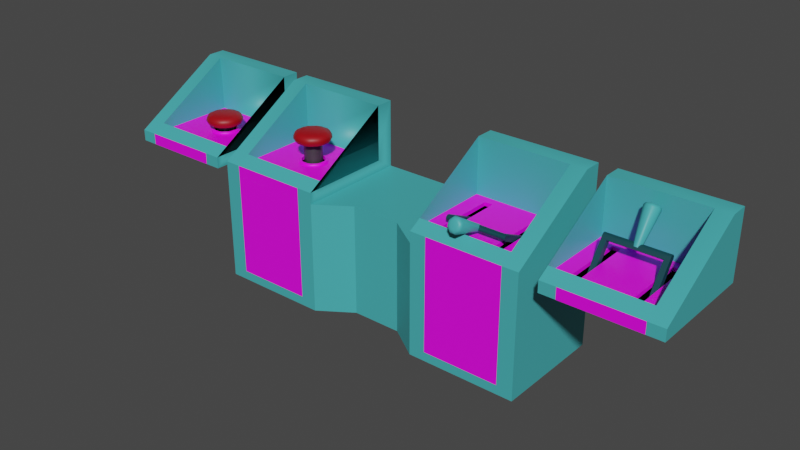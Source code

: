 # Source: 136_surveillance_system.blend  (saved by Blender 2.82.7; exported with 4.5.12 LTS)
import bpy
from mathutils import Matrix  # noqa: F401  (used for matrix-valued properties, if any)

bpy.ops.wm.read_factory_settings(use_empty=True)
scene = bpy.context.scene
scene.name = 'Scene'

# ---- collections
col_136_surveillance_system = bpy.data.collections.new('136_surveillance_system'); scene.collection.children.link(col_136_surveillance_system)

# ---- images (referenced by path relative to the original .blend; pixels are not part of the script)
import os
ASSET_DIR = os.environ.get("B2B_ASSET_DIR", "")  # directory of the original .blend (textures are referenced by path, not embedded)
HERE = os.path.dirname(os.path.abspath(__file__))  # packed textures are extracted next to this script under _unpacked/

def load_image(name, relpath, width, height, colorspace="sRGB"):
    """Load a texture the original file referenced (path relative to the .blend, or extracted next to this script)."""
    p = next((c for c in (os.path.join(HERE, relpath), os.path.join(ASSET_DIR, relpath)) if relpath and os.path.exists(c)), "")
    if p:
        img = bpy.data.images.load(p, check_existing=True)
        img.name = name
    else:  # same state as the original file: an image datablock whose file is absent (Cycles renders it pink)
        img = bpy.data.images.new(name, width, height)
        img.source = "FILE"
        img.filepath = "//" + (relpath or name)
    img.colorspace_settings.name = colorspace
    return img
img_ci_136_texture_air_vents_png_001 = load_image('CI_136_texture_air_vents.png.001', 'Textures/CI_136_texture_air_vents.png', 1024, 1024, 'sRGB')
img_ci_136_texture_air_vents_png_002 = load_image('CI_136_texture_air_vents.png.002', 'Textures/CI_136_texture_air_vents.png', 1024, 1024, 'sRGB')

# ---- materials (node trees are filled in below, after node groups)
mat_12_10 = bpy.data.materials.new('12,10')
mat_12_10.use_transparent_shadow = False
mat_11_14 = bpy.data.materials.new('11,14')
mat_11_14.use_transparent_shadow = False
mat_12_10_001 = bpy.data.materials.new('12,10.001')
mat_12_10_001.use_backface_culling = True
mat_12_10_001.use_transparent_shadow = False
mat_11_14_001 = bpy.data.materials.new('11,14.001')
mat_11_14_001.use_backface_culling = True
mat_11_14_001.use_transparent_shadow = False
mat_black = bpy.data.materials.new('Black')
mat_black.use_transparent_shadow = False
mat_red = bpy.data.materials.new('Red')
mat_red.use_transparent_shadow = False
mat_grey = bpy.data.materials.new('Grey')
mat_grey.use_transparent_shadow = False
mat_darkblue = bpy.data.materials.new('DarkBlue')
mat_darkblue.use_transparent_shadow = False

# ---- node groups
ng_auto_smooth = bpy.data.node_groups.new('Auto Smooth', 'GeometryNodeTree')
_s = ng_auto_smooth.interface.new_socket(name='Geometry', in_out='OUTPUT', socket_type='NodeSocketGeometry')
_s = ng_auto_smooth.interface.new_socket(name='Geometry', in_out='INPUT', socket_type='NodeSocketGeometry')
_s = ng_auto_smooth.interface.new_socket(name='Angle', in_out='INPUT', socket_type='NodeSocketFloat')
_s.subtype = 'ANGLE'
_s.min_value = 0.0
_s.max_value = 3.142
ng_auto_smooth.is_modifier = True
_N = ng_auto_smooth.nodes; _L = ng_auto_smooth.links
n0 = _N.new('NodeGroupOutput'); n0.name = 'Group Output'; n0.location = (480, -100)
n1 = _N.new('NodeGroupInput'); n1.name = 'Group Input'; n1.location = (-420, -300)
n2 = _N.new('NodeGroupInput'); n2.name = 'Group Input.001'; n2.location = (-60, -100)
n3 = _N.new('GeometryNodeSetShadeSmooth'); n3.name = 'Set Shade Smooth'; n3.location = (120, -100)
n3.domain = 'EDGE'
n4 = _N.new('GeometryNodeSetShadeSmooth'); n4.name = 'Set Shade Smooth.001'; n4.location = (300, -100)
n5 = _N.new('GeometryNodeInputMeshEdgeAngle'); n5.name = 'Edge Angle'; n5.location = (-420, -220)
n6 = _N.new('GeometryNodeInputEdgeSmooth'); n6.name = 'Is Edge Smooth'; n6.location = (-60, -160)
n7 = _N.new('GeometryNodeInputShadeSmooth'); n7.name = 'Is Face Smooth'; n7.location = (-240, -340)
n8 = _N.new('FunctionNodeBooleanMath'); n8.name = 'Boolean Math'; n8.location = (-60, -220)
n9 = _N.new('FunctionNodeCompare'); n9.name = 'Compare'; n9.location = (-240, -180)
n9.operation = 'LESS_EQUAL'
_L.new(n5.outputs[0], n9.inputs[0])
_L.new(n4.outputs[0], n0.inputs[0])
_L.new(n1.outputs[1], n9.inputs[1])
_L.new(n9.outputs[0], n8.inputs[0])
_L.new(n7.outputs[0], n8.inputs[1])
_L.new(n2.outputs[0], n3.inputs[0])
_L.new(n6.outputs[0], n3.inputs[1])
_L.new(n3.outputs[0], n4.inputs[0])
_L.new(n8.outputs[0], n3.inputs[2])
n0.is_active_output = True

# ---- material node trees
mat_12_10.use_nodes = True; mat_12_10.node_tree.nodes.clear()
_N = mat_12_10.node_tree.nodes; _L = mat_12_10.node_tree.links
n0 = _N.new('ShaderNodeOutputMaterial'); n0.name = 'Material Output'; n0.location = (300, 300)
n1 = _N.new('ShaderNodeBsdfPrincipled'); n1.name = 'Principled BSDF'; n1.location = (10, 300)
n1.distribution = 'GGX'
n1.subsurface_method = 'BURLEY'
n1.inputs[0].default_value = (0.06301, 0.4287, 0.4508, 1.0)
n1.inputs[3].default_value = 1.45
n1.inputs[27].default_value = (0.0, 0.0, 0.0, 1.0)
n1.inputs[28].default_value = 1.0
_L.new(n1.outputs[0], n0.inputs[0])
n0.is_active_output = True
mat_11_14.use_nodes = True; mat_11_14.node_tree.nodes.clear()
_N = mat_11_14.node_tree.nodes; _L = mat_11_14.node_tree.links
n0 = _N.new('ShaderNodeOutputMaterial'); n0.name = 'Material Output'; n0.location = (300, 300)
n1 = _N.new('ShaderNodeBsdfPrincipled'); n1.name = 'Principled BSDF'; n1.location = (10, 300)
n1.distribution = 'GGX'
n1.subsurface_method = 'BURLEY'
n1.inputs[3].default_value = 1.45
n1.inputs[27].default_value = (0.0, 0.0, 0.0, 1.0)
n1.inputs[28].default_value = 1.0
n2 = _N.new('ShaderNodeTexImage'); n2.name = 'Image Texture'; n2.location = (-280, 280)
n2.image = img_ci_136_texture_air_vents_png_001
_L.new(n1.outputs[0], n0.inputs[0])
_L.new(n2.outputs[0], n1.inputs[0])
n0.is_active_output = True
mat_12_10_001.use_nodes = True; mat_12_10_001.node_tree.nodes.clear()
_N = mat_12_10_001.node_tree.nodes; _L = mat_12_10_001.node_tree.links
n0 = _N.new('ShaderNodeOutputMaterial'); n0.name = 'Material Output'; n0.location = (300, 300)
n1 = _N.new('ShaderNodeBsdfPrincipled'); n1.name = 'Principled BSDF'; n1.location = (10, 300)
n1.distribution = 'GGX'
n1.subsurface_method = 'BURLEY'
n1.inputs[0].default_value = (0.06301, 0.4287, 0.4508, 1.0)
n1.inputs[3].default_value = 1.45
n1.inputs[27].default_value = (0.0, 0.0, 0.0, 1.0)
n1.inputs[28].default_value = 1.0
_L.new(n1.outputs[0], n0.inputs[0])
n0.is_active_output = True
mat_11_14_001.use_nodes = True; mat_11_14_001.node_tree.nodes.clear()
_N = mat_11_14_001.node_tree.nodes; _L = mat_11_14_001.node_tree.links
n0 = _N.new('ShaderNodeOutputMaterial'); n0.name = 'Material Output'; n0.location = (300, 300)
n1 = _N.new('ShaderNodeBsdfPrincipled'); n1.name = 'Principled BSDF'; n1.location = (10, 300)
n1.distribution = 'GGX'
n1.subsurface_method = 'BURLEY'
n1.inputs[3].default_value = 1.45
n1.inputs[27].default_value = (0.0, 0.0, 0.0, 1.0)
n1.inputs[28].default_value = 1.0
n2 = _N.new('ShaderNodeTexImage'); n2.name = 'Image Texture'; n2.location = (-280, 280)
n2.image = img_ci_136_texture_air_vents_png_002
_L.new(n1.outputs[0], n0.inputs[0])
_L.new(n2.outputs[0], n1.inputs[0])
n0.is_active_output = True
mat_black.use_nodes = True; mat_black.node_tree.nodes.clear()
_N = mat_black.node_tree.nodes; _L = mat_black.node_tree.links
n0 = _N.new('ShaderNodeOutputMaterial'); n0.name = 'Material Output'; n0.location = (300, 300)
n1 = _N.new('ShaderNodeBsdfPrincipled'); n1.name = 'Principled BSDF'; n1.location = (10, 300)
n1.distribution = 'GGX'
n1.subsurface_method = 'BURLEY'
n1.inputs[0].default_value = (0.0, 0.0, 0.0, 1.0)
n1.inputs[3].default_value = 1.45
n1.inputs[13].default_value = 0.0
n1.inputs[27].default_value = (0.0, 0.0, 0.0, 1.0)
n1.inputs[28].default_value = 1.0
_L.new(n1.outputs[0], n0.inputs[0])
n0.is_active_output = True
mat_red.use_nodes = True; mat_red.node_tree.nodes.clear()
_N = mat_red.node_tree.nodes; _L = mat_red.node_tree.links
n0 = _N.new('ShaderNodeOutputMaterial'); n0.name = 'Material Output'; n0.location = (300, 300)
n1 = _N.new('ShaderNodeBsdfPrincipled'); n1.name = 'Principled BSDF'; n1.location = (10, 300)
n1.distribution = 'GGX'
n1.subsurface_method = 'BURLEY'
n1.inputs[0].default_value = (0.3626, 0.0, 0.005372, 1.0)
n1.inputs[3].default_value = 1.45
n1.inputs[27].default_value = (0.0, 0.0, 0.0, 1.0)
n1.inputs[28].default_value = 1.0
_L.new(n1.outputs[0], n0.inputs[0])
n0.is_active_output = True
mat_grey.use_nodes = True; mat_grey.node_tree.nodes.clear()
_N = mat_grey.node_tree.nodes; _L = mat_grey.node_tree.links
n0 = _N.new('ShaderNodeOutputMaterial'); n0.name = 'Material Output'; n0.location = (300, 300)
n1 = _N.new('ShaderNodeBsdfPrincipled'); n1.name = 'Principled BSDF'; n1.location = (10, 300)
n1.distribution = 'GGX'
n1.subsurface_method = 'BURLEY'
n1.inputs[0].default_value = (0.04129, 0.04129, 0.04129, 1.0)
n1.inputs[3].default_value = 1.45
n1.inputs[27].default_value = (0.0, 0.0, 0.0, 1.0)
n1.inputs[28].default_value = 1.0
_L.new(n1.outputs[0], n0.inputs[0])
n0.is_active_output = True
mat_darkblue.use_nodes = True; mat_darkblue.node_tree.nodes.clear()
_N = mat_darkblue.node_tree.nodes; _L = mat_darkblue.node_tree.links
n0 = _N.new('ShaderNodeOutputMaterial'); n0.name = 'Material Output'; n0.location = (300, 300)
n1 = _N.new('ShaderNodeBsdfPrincipled'); n1.name = 'Principled BSDF'; n1.location = (10, 300)
n1.distribution = 'GGX'
n1.subsurface_method = 'BURLEY'
n1.inputs[0].default_value = (0.003092, 0.05129, 0.06285, 1.0)
n1.inputs[3].default_value = 1.45
n1.inputs[27].default_value = (0.0, 0.0, 0.0, 1.0)
n1.inputs[28].default_value = 1.0
_L.new(n1.outputs[0], n0.inputs[0])
n0.is_active_output = True

# ---- world
world_world = bpy.data.worlds.new('World'); scene.world = world_world
world_world.use_nodes = True; world_world.node_tree.nodes.clear()
_N = world_world.node_tree.nodes; _L = world_world.node_tree.links
n0 = _N.new('ShaderNodeOutputWorld'); n0.name = 'World Output'; n0.location = (300, 300)
n1 = _N.new('ShaderNodeBackground'); n1.name = 'Background'; n1.location = (10, 300)
n1.inputs[0].default_value = (0.05088, 0.05088, 0.05088, 1.0)
_L.new(n1.outputs[0], n0.inputs[0])
n0.is_active_output = True
world_world.color = (0.05088, 0.05088, 0.05088)
world_world.use_sun_shadow = False
world_world.sun_shadow_jitter_overblur = 0.0

# ---- meshes
me_plane = bpy.data.meshes.new('Plane')
me_plane.from_pydata([(-1.016, -0.375, 0.06109), (-1.125, 0.375, 0.75), (-1.125, 0.375, -3.502e-07), (0.0, -0.2269, 0.0), (0.0, 0.375, 0.0), (-2.633e-07, -0.2269, 0.75), (-2.633e-07, 0.375, 0.75), (-0.497, -0.375, 0.75), (-0.381, 0.375, 0.75), (-0.381, 0.375, -1.164e-07), (-0.497, -0.375, 0.06109), (-0.1675, -0.2269, 0.75), (-0.1675, -0.2269, -7.305e-08), (-0.1772, 0.375, 0.75), (-0.1772, 0.375, -5.819e-08), (-1.125, -0.375, 0.75), (-1.125, -0.375, -4.47e-07), (-0.3882, -0.375, 0.75), (-0.3882, -0.375, -1.49e-07), (-1.016, -0.375, 0.75), (-1.016, 0.375, 0.75), (-1.125, 0.256, -3.986e-07), (-1.125, 0.256, 0.75), (0.0, 0.256, 0.0), (-2.633e-07, 0.256, 0.75), (-0.381, 0.256, -1.327e-07), (-0.381, 0.256, 0.75), (-0.1772, 0.256, -6.562e-08), (-0.1772, 0.256, 0.75), (-1.016, 0.256, 0.75)], [], [(28, 24, 6, 13), (27, 14, 4, 23), (12, 3, 5, 11), (21, 16, 15, 22), (9, 2, 1, 20, 8), (23, 4, 6, 24), (14, 9, 8, 13), (0, 10, 7, 19), (21, 2, 9, 25), (29, 22, 15, 19), (4, 14, 13, 6), (18, 12, 11, 17), (25, 9, 14, 27), (26, 28, 13, 8), (0, 19, 15, 16), (10, 0, 16, 18), (7, 10, 18, 17), (19, 7, 17, 26, 29), (18, 25, 27, 12), (17, 11, 28, 26), (29, 26, 8, 20), (20, 1, 22, 29), (16, 21, 25, 18), (3, 23, 24, 5), (2, 21, 22, 1), (12, 27, 23, 3), (11, 5, 24, 28)])
me_plane.polygons.foreach_set('material_index', [0, 0, 0, 0, 0, 0, 0, 1, 0, 0, 0, 0, 0, 0, 0, 0, 0, 0, 0, 0, 0, 0, 0, 0, 0, 0, 0])
_uv = me_plane.uv_layers.new(name='UVMap')
_uv.uv.foreach_set('vector', [0.4169, 0.5, 0.5, 0.5, 0.5, 1.0, 0.4169, 1.0, 0.4169, 0.5, 0.4169, 1.0, 0.5, 1.0, 0.5, 0.5, 0.4169, 0.0, 0.5, 0.0, 0.5, 0.0, 0.4169, 0.0, 0.0, 0.5, 0.0, 0.0, 0.0, 0.0, 0.0, 0.5, 0.3338, 1.0, 0.0, 1.0, 0.0, 1.0, 0.05898, 1.0, 0.3338, 1.0, 0.5, 0.5, 0.5, 1.0, 0.5, 1.0, 0.5, 0.5, 0.4169, 1.0, 0.3338, 1.0, 0.3338, 1.0, 0.4169, 1.0, 0.04329, 0.3992, 0.956, 0.3992, 0.956, 0.9173, 0.04329, 0.9173, 0.0, 0.5, 0.0, 1.0, 0.3338, 1.0, 0.3338, 0.5, 0.0461, 0.5, 0.0, 0.5, 0.0, 0.0, 0.03322, 0.0, 0.5, 1.0, 0.4169, 1.0, 0.4169, 1.0, 0.5, 1.0, 0.3338, 0.0, 0.4169, 0.0, 0.4169, 0.0, 0.3338, 0.0, 0.3338, 0.5, 0.3338, 1.0, 0.4169, 1.0, 0.4169, 0.5, 0.3338, 0.5, 0.4169, 0.5, 0.4169, 1.0, 0.3338, 1.0, 0.03322, 0.0, 0.03322, 0.0, 0.0, 0.0, 0.0, 0.0, 0.3006, 0.0, 0.03322, 0.0, 0.0, 0.0, 0.3338, 0.0, 0.3006, 0.0, 0.3006, 0.0, 0.3338, 0.0, 0.3338, 0.0, 0.03322, 0.0, 0.3006, 0.0, 0.3338, 0.0, 0.3338, 0.5, 0.0461, 0.5, 0.3338, 0.0, 0.3338, 0.5, 0.4169, 0.5, 0.4169, 0.0, 0.3338, 0.0, 0.4169, 0.0, 0.4169, 0.5, 0.3338, 0.5, 0.0461, 0.5, 0.3338, 0.5, 0.3338, 1.0, 0.05898, 1.0, 0.05898, 1.0, 0.0, 1.0, 0.0, 0.5, 0.0461, 0.5, 0.0, 0.0, 0.0, 0.5, 0.3338, 0.5, 0.3338, 0.0, 0.5, 0.0, 0.5, 0.5, 0.5, 0.5, 0.5, 0.0, 0.0, 1.0, 0.0, 0.5, 0.0, 0.5, 0.0, 1.0, 0.4169, 0.0, 0.4169, 0.5, 0.5, 0.5, 0.5, 0.0, 0.4169, 0.0, 0.5, 0.0, 0.5, 0.5, 0.4169, 0.5])
me_plane.materials.append(mat_12_10)
me_plane.materials.append(mat_11_14)
me_plane.use_remesh_fix_poles = True
me_plane.use_remesh_preserve_attributes = False
me_plane.use_mirror_vertex_groups = False
me_plane.update()
me_plane_002 = bpy.data.meshes.new('Plane.002')
me_plane_002.from_pydata([(0.2596, -8.941e-08, 0.03817), (-0.3684, 0.75, 0.4132), (-0.3684, 1.192e-07, 0.03817), (0.3684, 0.75, 0.4132), (-0.2596, 0.631, 0.4132), (-0.3684, 1.192e-07, -0.03817), (-0.3684, 0.75, -0.03817), (0.3684, -1.192e-07, -0.03817), (0.2596, -8.941e-08, -0.03817), (-0.2596, 8.941e-08, -0.03817), (0.3684, 0.75, -0.03817), (-0.3682, 0.631, 0.4132), (-0.3684, 0.631, -0.03817), (-0.3684, 0.631, 0.03817), (0.3684, 0.631, 0.4132), (0.3684, -1.192e-07, 0.03817), (-0.2596, 8.941e-08, 0.03817), (-0.2596, 0.08504, 0.08871), (0.3681, 0.08504, 0.08871), (0.3684, 0.631, 0.03817), (-0.2596, 0.631, 0.03817), (0.3682, 0.08504, 0.03817), (-0.2596, 0.08504, 0.03817), (0.1147, 0.358, -0.01128), (0.05434, 0.2985, -0.01128), (-0.00596, 0.358, -0.01128), (0.01187, 0.3161, -0.01128), (0.09681, 0.3161, -0.01128), (0.05436, 0.4176, -0.01128), (0.01188, 0.4, -0.01128), (0.09683, 0.4, -0.01128), (0.1147, 0.358, 0.1922), (0.05435, 0.358, 0.1922), (0.05434, 0.2985, 0.1922), (-0.00596, 0.358, 0.1922), (0.01187, 0.3161, 0.1922), (0.09681, 0.3161, 0.1922), (0.05436, 0.4176, 0.1922), (0.01188, 0.4, 0.1922), (0.09683, 0.4, 0.1922), (0.1649, 0.3847, 0.1854), (0.1649, 0.3314, 0.1854), (0.0811, 0.3847, 0.1854), (0.08109, 0.3313, 0.1854), (0.02759, 0.3313, 0.1854), (0.0276, 0.3847, 0.1854), (0.08104, 0.2488, 0.1854), (0.02762, 0.2488, 0.1854), (-0.05622, 0.3314, 0.1854), (-0.05622, 0.3847, 0.1854), (-0.005122, 0.2623, 0.1854), (-0.04266, 0.2995, 0.1854), (0.1513, 0.2995, 0.1854), (0.1138, 0.2623, 0.1854), (0.02765, 0.4673, 0.1854), (0.08107, 0.4673, 0.1854), (-0.04266, 0.4166, 0.1854), (-0.005109, 0.4537, 0.1854), (0.1138, 0.4537, 0.1854), (0.1514, 0.4166, 0.1854), (0.1649, 0.3314, 0.2374), (0.1649, 0.3847, 0.2374), (0.08102, 0.2488, 0.2374), (0.02763, 0.2488, 0.2374), (-0.05623, 0.3847, 0.2374), (-0.05623, 0.3314, 0.2374), (-0.04269, 0.2996, 0.2374), (-0.005053, 0.2623, 0.2374), (0.1514, 0.2995, 0.2374), (0.1137, 0.2623, 0.2374), (0.02767, 0.4673, 0.2374), (0.08106, 0.4673, 0.2374), (-0.04268, 0.4165, 0.2374), (-0.00504, 0.4537, 0.2374), (0.1514, 0.4165, 0.2374), (0.1138, 0.4537, 0.2374), (0.1611, 0.4262, 0.2114), (0.1235, 0.4633, 0.2114), (0.1787, 0.3847, 0.2114), (0.1787, 0.3314, 0.2114), (-0.0524, 0.2899, 0.2114), (-0.01483, 0.2527, 0.2114), (-0.07005, 0.3314, 0.2114), (-0.07005, 0.3847, 0.2114), (0.1235, 0.2527, 0.2114), (0.1611, 0.2899, 0.2114), (0.081, 0.2351, 0.2114), (0.02765, 0.2351, 0.2114), (0.08104, 0.4809, 0.2114), (0.02769, 0.4809, 0.2114), (-0.05239, 0.4262, 0.2114), (-0.01482, 0.4633, 0.2114), (0.02761, 0.2849, 0.2492), (0.08106, 0.2849, 0.2492), (-0.01964, 0.3847, 0.2492), (-0.01695, 0.325, 0.2492), (0.1256, 0.325, 0.2492), (0.05435, 0.358, 0.2492), (0.02075, 0.4283, 0.2492), (0.1256, 0.3911, 0.2492), (0.08796, 0.4283, 0.2492), (0.13, 0.3783, 0.05351), (0.13, 0.3378, 0.05351), (-0.03745, 0.3378, 0.03817), (-0.03745, 0.3782, 0.03817), (-0.2596, 0.631, 0.03817), (-0.2596, 0.08504, 0.03817), (0.1461, 0.3782, 0.03817), (0.1461, 0.3378, 0.03817), (0.3682, 0.08504, 0.03817), (0.3684, 0.631, 0.03817), (0.03411, 0.4487, 0.03817), (0.07461, 0.4487, 0.03817), (0.3684, 0.631, 0.03817), (-0.2596, 0.631, 0.03817), (-0.02482, 0.4079, 0.03817), (0.0037, 0.4361, 0.03817), (-0.2596, 0.631, 0.03817), (0.105, 0.4361, 0.03817), (0.1335, 0.4079, 0.03817), (0.3684, 0.631, 0.03817), (0.07458, 0.2673, 0.03817), (0.03408, 0.2673, 0.03817), (0.0358, 0.2487, 0.03817), (0.07285, 0.2487, 0.03817), (0.003689, 0.2799, 0.03817), (-0.02483, 0.3082, 0.03817), (-0.2596, 0.08504, 0.03817), (0.1335, 0.3082, 0.03817), (0.105, 0.2799, 0.03817), (0.3682, 0.08504, 0.03817), (0.07464, 0.2833, 0.05351), (0.03402, 0.2833, 0.05351), (-0.0213, 0.3378, 0.05351), (-0.0213, 0.3783, 0.05351), (0.01506, 0.2911, 0.05351), (-0.01348, 0.3194, 0.05351), (0.1222, 0.3194, 0.05351), (0.09362, 0.2911, 0.05351), (0.03405, 0.4328, 0.05351), (0.07467, 0.4328, 0.05351), (-0.01348, 0.3967, 0.05351), (0.01507, 0.4249, 0.05351), (0.09364, 0.4249, 0.05351), (0.1222, 0.3967, 0.05351), (0.13, 0.3377, -0.01128), (0.13, 0.3783, -0.01128), (0.034, 0.2833, -0.01128), (0.07467, 0.2833, -0.01128), (-0.02129, 0.3783, -0.01128), (-0.02129, 0.3377, -0.01128), (-0.01348, 0.3194, -0.01128), (0.01504, 0.2911, -0.01128), (0.09364, 0.2911, -0.01128), (0.1222, 0.3194, -0.01128), (0.07469, 0.4328, -0.01128), (0.03402, 0.4328, -0.01128), (0.01505, 0.4249, -0.01128), (-0.01347, 0.3967, -0.01128), (0.1222, 0.3967, -0.01128), (0.09366, 0.4249, -0.01128), (0.1461, 0.3783, 0.04718), (0.1395, 0.3783, 0.05351), (0.1395, 0.3378, 0.05351), (0.1461, 0.3378, 0.04718), (0.03404, 0.2739, 0.05351), (0.03406, 0.2673, 0.04718), (0.0746, 0.2673, 0.04718), (0.07462, 0.2739, 0.05351), (-0.03744, 0.3378, 0.04718), (-0.03082, 0.3378, 0.05351), (-0.03082, 0.3783, 0.05351), (-0.03744, 0.3783, 0.04718), (0.003701, 0.2799, 0.04718), (0.008371, 0.2845, 0.05351), (-0.02018, 0.3128, 0.05351), (-0.02484, 0.3082, 0.04718), (0.1003, 0.2845, 0.05351), (0.105, 0.2799, 0.04718), (0.1335, 0.3082, 0.04718), (0.1289, 0.3128, 0.05351), (0.07465, 0.4422, 0.05351), (0.07463, 0.4487, 0.04718), (0.03409, 0.4487, 0.04718), (0.03407, 0.4422, 0.05351), (-0.02483, 0.4079, 0.04718), (-0.02017, 0.4033, 0.05351), (0.008381, 0.4315, 0.05351), (0.003711, 0.4361, 0.04718), (0.105, 0.4361, 0.04718), (0.1003, 0.4315, 0.05351), (0.1289, 0.4033, 0.05351), (0.1335, 0.4079, 0.04718), (0.03402, 0.2833, 0.03098), (0.07465, 0.2833, 0.03098), (0.1222, 0.3194, 0.03098), (0.09362, 0.2911, 0.03098), (-0.02129, 0.3783, 0.03098), (-0.0213, 0.3378, 0.03098), (0.01506, 0.2911, 0.03098), (-0.01348, 0.3194, 0.03098), (0.03404, 0.4328, 0.03098), (0.07468, 0.4328, 0.03098), (0.1222, 0.3967, 0.03098), (0.09365, 0.4249, 0.03098), (0.01507, 0.4249, 0.03098), (-0.01348, 0.3967, 0.03098), (0.13, 0.3783, 0.03098), (0.13, 0.3378, 0.03098)], [], [(9, 8, 0, 16), (1, 3, 10, 6), (14, 19, 21, 15), (20, 19, 14, 4), (19, 10, 3, 14), (6, 13, 11, 1), (16, 22, 20, 4), (1, 11, 4), (0, 8, 7, 15), (15, 7, 10, 19, 21), (11, 13, 2), (2, 16, 4, 11), (16, 2, 5, 9), (4, 14, 3, 1), (12, 13, 6), (2, 13, 12, 5), (22, 106, 105, 20), (16, 15, 18, 17), (18, 15, 21), (19, 20, 114, 113), (22, 21, 124, 123), (113, 112, 118, 120, 19), (180, 163, 102, 137), (17, 18, 21, 22), (186, 171, 134, 141), (107, 110, 19, 120, 119), (115, 185, 188, 116), (110, 109, 21, 19), (103, 106, 22, 127, 126), (128, 108, 164, 179), (128, 130, 21, 109, 108), (170, 133, 134, 171), (174, 165, 132, 135), (168, 177, 138, 131), (184, 139, 140, 181), (207, 203, 159, 146), (111, 116, 188, 183), (194, 196, 153, 148), (172, 104, 103, 169), (21, 130, 129, 121, 124), (117, 116, 111, 114, 20), (123, 122, 125, 127, 22), (115, 104, 172, 185), (204, 202, 155, 160), (201, 205, 157, 156), (199, 193, 147, 152), (206, 197, 149, 158), (121, 129, 178, 167), (184, 187, 142, 139), (20, 105, 104, 115, 117), (125, 173, 176, 126), (132, 165, 168, 131), (198, 200, 151, 150), (164, 108, 107, 161), (35, 33, 32, 34), (33, 36, 31, 32), (32, 31, 39, 37), (34, 32, 37, 38), (23, 30, 39, 31), (25, 26, 35, 34), (24, 27, 36, 33), (30, 28, 37, 39), (29, 25, 34, 38), (27, 23, 31, 36), (26, 24, 33, 35), (28, 29, 38, 37), (49, 56, 57, 54, 45), (40, 59, 76, 78), (46, 43, 41, 52, 53), (46, 53, 84, 86), (97, 99, 100), (81, 87, 63, 67), (90, 83, 64, 72), (78, 76, 74, 61), (86, 84, 69, 62), (77, 88, 71, 75), (67, 63, 92), (70, 73, 98), (82, 80, 66, 65), (61, 74, 99), (72, 64, 94), (75, 71, 100), (68, 60, 96), (48, 51, 80, 82), (50, 51, 48, 44, 47), (58, 55, 88, 77), (54, 57, 91, 89), (50, 47, 87, 81), (56, 49, 83, 90), (52, 41, 79, 85), (95, 92, 97), (97, 93, 96), (65, 66, 95), (85, 79, 60, 68), (62, 69, 93), (89, 91, 73, 70), (42, 43, 44, 45), (96, 99, 97), (92, 93, 97), (94, 95, 97), (100, 98, 97), (41, 43, 42, 40), (47, 44, 43, 46), (44, 48, 49, 45), (45, 54, 55, 42), (94, 64, 65, 95), (67, 92, 95, 66), (96, 60, 61, 99), (75, 100, 99, 74), (77, 75, 74, 76), (79, 41, 40, 78), (81, 67, 66, 80), (83, 49, 48, 82), (85, 68, 69, 84), (87, 47, 46, 86), (89, 70, 71, 88), (91, 57, 56, 90), (58, 77, 76, 59), (60, 79, 78, 61), (50, 81, 80, 51), (64, 83, 82, 65), (52, 85, 84, 53), (63, 87, 86, 62), (54, 89, 88, 55), (73, 91, 90, 72), (68, 96, 93, 69), (92, 63, 62, 93), (70, 98, 100, 71), (98, 73, 72, 94), (42, 55, 58, 59, 40), (94, 97, 98), (103, 104, 105, 106), (107, 108, 109, 110), (111, 112, 113, 114), (115, 116, 117), (118, 119, 120), (121, 122, 123, 124), (125, 126, 127), (128, 129, 130), (107, 119, 192, 161), (144, 191, 190, 143), (103, 126, 176, 169), (136, 175, 174, 135), (190, 181, 140, 143), (121, 167, 166, 122), (182, 112, 111, 183), (180, 137, 138, 177), (142, 187, 186, 141), (118, 112, 182, 189), (125, 122, 166, 173), (170, 175, 136, 133), (118, 189, 192, 119), (162, 191, 144, 101), (178, 129, 128, 179), (193, 132, 131, 194), (195, 154, 153, 196), (197, 134, 133, 198), (199, 152, 151, 200), (201, 156, 155, 202), (203, 144, 143, 204), (205, 142, 141, 206), (207, 146, 145, 208), (195, 208, 145, 154), (162, 163, 164, 161), (190, 191, 192, 189), (170, 171, 172, 169), (174, 175, 176, 173), (182, 183, 184, 181), (166, 167, 168, 165), (178, 179, 180, 177), (186, 187, 188, 185), (179, 164, 163, 180), (161, 192, 191, 162), (171, 186, 185, 172), (175, 170, 169, 176), (181, 190, 189, 182), (187, 184, 183, 188), (165, 174, 173, 166), (177, 168, 167, 178), (162, 101, 102, 163), (145, 146, 159, 154), (154, 159, 160, 153), (153, 160, 155, 148), (148, 155, 156, 147), (147, 156, 157, 152), (152, 157, 158, 151), (151, 158, 149, 150), (137, 102, 208, 195), (101, 207, 208, 102), (157, 205, 206, 158), (159, 203, 204, 160), (139, 201, 202, 140), (135, 199, 200, 136), (149, 197, 198, 150), (137, 195, 196, 138), (147, 193, 194, 148), (133, 136, 200, 198), (141, 134, 197, 206), (135, 132, 193, 199), (139, 142, 205, 201), (143, 140, 202, 204), (131, 138, 196, 194), (101, 144, 203, 207)])
me_plane_002.polygons.foreach_set('use_smooth', [True] * 203)
me_plane_002.polygons.foreach_set('material_index', [1, 0, 0, 0, 0, 0, 0, 0, 0, 0, 0, 0, 0, 0, 0, 0, 1, 0, 0, 1, 1, 1, 1, 0, 1, 1, 1, 1, 1, 1, 1, 1, 1, 1, 1, 2, 1, 2, 1, 1, 1, 1, 1, 2, 2, 2, 2, 1, 1, 1, 1, 1, 2, 1, 1, 1, 1, 1, 4, 4, 4, 4, 4, 4, 4, 4, 3, 3, 3, 3, 3, 3, 3, 3, 3, 3, 3, 3, 3, 3, 3, 3, 3, 3, 3, 3, 3, 3, 3, 3, 3, 3, 3, 3, 3, 3, 3, 3, 3, 3, 3, 3, 3, 3, 3, 3, 3, 3, 3, 3, 3, 3, 3, 3, 3, 3, 3, 3, 3, 3, 3, 3, 3, 3, 3, 3, 3, 3, 3, 3, 3, 1, 1, 1, 1, 1, 1, 1, 1, 1, 1, 1, 1, 1, 1, 1, 1, 1, 1, 1, 1, 1, 1, 1, 1, 2, 1, 2, 2, 1, 1, 2, 2, 1, 1, 1, 1, 1, 1, 1, 1, 1, 1, 1, 1, 1, 1, 1, 1, 1, 2, 2, 2, 2, 2, 2, 2, 1, 1, 2, 2, 1, 1, 2, 1, 2, 1, 1, 1, 1, 1, 1, 1])
_uv = me_plane_002.uv_layers.new(name='UVMap')
_uv.uv.foreach_set('vector', [0.04329, 0.8599, 0.956, 0.8599, 0.956, 0.9173, 0.04329, 0.9173, 0.0, 1.0, 0.3338, 1.0, 0.3338, 1.0, 0.0, 1.0, 7.649e-05, 0.8543, 1.887e-05, 0.8081, 2.543e-06, 0.1089, 0.0, 0.0, 0.0461, 0.5, 0.3338, 0.5, 0.3338, 0.5, 0.0461, 0.5, 0.3338, 0.5, 0.3338, 1.0, 0.3338, 1.0, 0.3338, 0.5, 0.0, 1.0, 1.887e-05, 0.8081, 7.649e-05, 0.8543, 0.0, 1.0, 0.03322, 0.0, 0.03496, 0.06738, 0.0461, 0.5, 0.0461, 0.5, 0.0, 1.0, 7.649e-05, 0.8543, 0.0461, 0.5, 0.3006, 0.0, 0.3006, 0.0, 0.3338, 0.0, 0.3338, 0.0, 0.3338, 0.0, 0.3338, 0.0, 0.3338, 0.0, 0.3338, 0.0, 0.3338, 0.0, 7.649e-05, 0.8543, 1.887e-05, 0.8081, 0.0, 0.0, 0.0, 0.0, 0.03322, 0.0, 0.0461, 0.5, 7.649e-05, 0.8543, 0.03322, 0.0, 0.0, 0.0, 0.0, 0.0, 0.03322, 0.0, 0.0461, 0.5, 0.3338, 0.5, 0.3338, 1.0, 0.0, 1.0, 0.0, 0.7929, 1.887e-05, 0.8081, 0.0, 1.0, 0.0, 0.0, 1.887e-05, 0.8081, 0.0, 0.7929, 0.0, 0.0, 0.04295, 0.3779, 0.112, 0.4129, 0.112, 0.4154, 0.044, 0.4186, 0.03322, 0.0, 0.3338, 0.0, 0.3337, 0.1189, 0.03771, 0.1745, 0.3337, 0.1189, 0.3338, 0.0, 0.3337, 0.1189, 0.2619, 0.5, 0.19, 0.5, 0.1895, 0.4584, 0.1937, 0.4584, 0.1149, 0.3303, 0.1878, 0.3233, 0.1883, 0.3649, 0.184, 0.3653, 0.1937, 0.4584, 0.2101, 0.4553, 0.2411, 0.4546, 0.2616, 0.4572, 0.2619, 0.5, 0.2612, 0.3764, 0.2613, 0.3938, 0.2612, 0.3923, 0.2612, 0.3779, 0.03771, 0.1745, 0.3337, 0.1189, 0.1878, 0.3233, 0.04191, 0.3372, 0.117, 0.4445, 0.1167, 0.4284, 0.1167, 0.4298, 0.117, 0.4431, 0.2614, 0.4215, 0.2658, 0.4109, 0.3338, 0.4524, 0.2664, 0.454, 0.2615, 0.441, 0.117, 0.4455, 0.117, 0.4455, 0.1377, 0.4571, 0.1377, 0.4571, 0.2658, 0.408, 0.2658, 0.4051, 0.3338, 0.3571, 0.3338, 0.4047, 0.1162, 0.4029, 0.112, 0.4129, 0.04295, 0.3779, 0.1108, 0.3731, 0.1159, 0.3848, 0.2611, 0.3754, 0.2613, 0.3949, 0.2613, 0.3949, 0.2611, 0.3754, 0.2611, 0.3754, 0.2659, 0.3619, 0.3338, 0.3571, 0.2658, 0.4051, 0.2613, 0.3949, 0.1162, 0.4019, 0.1162, 0.4005, 0.1167, 0.4298, 0.1167, 0.4284, 0.1379, 0.3711, 0.1659, 0.3691, 0.1635, 0.3693, 0.1402, 0.3709, 0.2109, 0.3659, 0.2388, 0.3639, 0.2365, 0.3641, 0.2132, 0.3657, 0.1671, 0.4564, 0.1647, 0.4564, 0.2141, 0.4552, 0.2118, 0.4553, 0.2614, 0.4241, 0.2615, 0.4385, 0.2615, 0.4385, 0.2614, 0.4241, 0.1688, 0.4563, 0.1377, 0.4571, 0.1377, 0.4571, 0.1687, 0.4563, 0.2133, 0.3657, 0.2365, 0.3641, 0.2365, 0.364, 0.2133, 0.3657, 0.1167, 0.4274, 0.1167, 0.4274, 0.1162, 0.4029, 0.1162, 0.4028, 0.2608, 0.3164, 0.261, 0.3592, 0.2405, 0.3638, 0.2092, 0.366, 0.1926, 0.3645, 0.1173, 0.4604, 0.1377, 0.4571, 0.1688, 0.4563, 0.1852, 0.4584, 0.118, 0.5, 0.184, 0.3653, 0.1675, 0.369, 0.1363, 0.3712, 0.1156, 0.3699, 0.1149, 0.3303, 0.117, 0.4455, 0.1167, 0.4274, 0.1167, 0.4274, 0.117, 0.4455, 0.2372, 0.4547, 0.2141, 0.4552, 0.2142, 0.4552, 0.2372, 0.4547, 0.1647, 0.4564, 0.1416, 0.457, 0.1416, 0.457, 0.1647, 0.4564, 0.1402, 0.3709, 0.1635, 0.3693, 0.1634, 0.3693, 0.1402, 0.3709, 0.117, 0.4431, 0.1167, 0.4298, 0.1167, 0.4298, 0.117, 0.4431, 0.2092, 0.366, 0.2405, 0.3638, 0.2404, 0.3638, 0.2092, 0.366, 0.1671, 0.4564, 0.1393, 0.457, 0.1416, 0.457, 0.1647, 0.4564, 0.044, 0.4186, 0.112, 0.4154, 0.1167, 0.4274, 0.117, 0.4455, 0.1123, 0.455, 0.1363, 0.3712, 0.1363, 0.3712, 0.1159, 0.3848, 0.1159, 0.3848, 0.1635, 0.3693, 0.1659, 0.3691, 0.2109, 0.3659, 0.2132, 0.3657, 0.1162, 0.4005, 0.1159, 0.3871, 0.1159, 0.3871, 0.1162, 0.4004, 0.2613, 0.3949, 0.2613, 0.3949, 0.2614, 0.4215, 0.2614, 0.4215, 0.1157, 0.3727, 0.1884, 0.3675, 0.1889, 0.4117, 0.1164, 0.4151, 0.1884, 0.3675, 0.2611, 0.3623, 0.2613, 0.4082, 0.1889, 0.4117, 0.1889, 0.4117, 0.2613, 0.4082, 0.2616, 0.4541, 0.1894, 0.4558, 0.1164, 0.4151, 0.1889, 0.4117, 0.1894, 0.4558, 0.1172, 0.4576, 0.2613, 0.4082, 0.2616, 0.4541, 0.2616, 0.4541, 0.2613, 0.4082, 0.1164, 0.4151, 0.1157, 0.3727, 0.1157, 0.3727, 0.1164, 0.4151, 0.1884, 0.3675, 0.2611, 0.3623, 0.2611, 0.3623, 0.1884, 0.3675, 0.2616, 0.4541, 0.1894, 0.4558, 0.1894, 0.4558, 0.2616, 0.4541, 0.1172, 0.4576, 0.1164, 0.4151, 0.1164, 0.4151, 0.1172, 0.4576, 0.2611, 0.3623, 0.2613, 0.4082, 0.2613, 0.4082, 0.2611, 0.3623, 0.1157, 0.3727, 0.1884, 0.3675, 0.1884, 0.3675, 0.1157, 0.3727, 0.1894, 0.4558, 0.1172, 0.4576, 0.1172, 0.4576, 0.1894, 0.4558, 0.1167, 0.4285, 0.117, 0.4445, 0.1394, 0.457, 0.167, 0.4564, 0.1712, 0.4234, 0.2614, 0.4226, 0.2615, 0.4399, 0.2615, 0.4413, 0.2614, 0.4212, 0.211, 0.3659, 0.2067, 0.3996, 0.2613, 0.3937, 0.2612, 0.3765, 0.2387, 0.3639, 0.211, 0.3659, 0.2387, 0.3639, 0.241, 0.3637, 0.2086, 0.366, 0.2379, 0.4093, 0.2615, 0.4337, 0.2215, 0.4551, 0.1358, 0.3713, 0.1681, 0.369, 0.1658, 0.3691, 0.1381, 0.3711, 0.117, 0.4458, 0.1167, 0.4271, 0.1167, 0.4285, 0.117, 0.4444, 0.2614, 0.4212, 0.2615, 0.4413, 0.2615, 0.4399, 0.2614, 0.4226, 0.2086, 0.366, 0.241, 0.3637, 0.2387, 0.3639, 0.211, 0.3659, 0.2417, 0.4546, 0.2096, 0.4553, 0.2119, 0.4553, 0.2394, 0.4546, 0.1381, 0.3711, 0.1658, 0.3691, 0.1477, 0.3704, 0.167, 0.4564, 0.1395, 0.457, 0.1573, 0.4566, 0.1162, 0.4032, 0.1159, 0.3845, 0.1159, 0.3859, 0.1162, 0.4018, 0.2614, 0.4226, 0.2615, 0.4399, 0.2615, 0.4288, 0.117, 0.4444, 0.1167, 0.4285, 0.1169, 0.4388, 0.2394, 0.4546, 0.2119, 0.4553, 0.2298, 0.4549, 0.2612, 0.3765, 0.2613, 0.3938, 0.2612, 0.3826, 0.1162, 0.4018, 0.1159, 0.3858, 0.1159, 0.3845, 0.1162, 0.4032, 0.138, 0.3711, 0.1159, 0.3858, 0.1162, 0.4018, 0.1708, 0.4017, 0.1657, 0.3691, 0.2394, 0.4546, 0.2119, 0.4553, 0.2096, 0.4553, 0.2417, 0.4546, 0.167, 0.4564, 0.1394, 0.457, 0.1372, 0.4571, 0.1693, 0.4563, 0.138, 0.3711, 0.1657, 0.3691, 0.1681, 0.369, 0.1358, 0.3713, 0.117, 0.4445, 0.1167, 0.4285, 0.1167, 0.4271, 0.117, 0.4458, 0.2612, 0.3765, 0.2613, 0.3937, 0.2613, 0.3952, 0.2611, 0.375, 0.116, 0.3915, 0.156, 0.3698, 0.1399, 0.414, 0.1885, 0.382, 0.229, 0.3646, 0.2612, 0.3875, 0.1162, 0.4018, 0.1159, 0.3859, 0.1161, 0.3961, 0.2611, 0.375, 0.2613, 0.3952, 0.2613, 0.3938, 0.2612, 0.3765, 0.211, 0.3659, 0.2387, 0.3639, 0.2207, 0.3652, 0.1693, 0.4563, 0.1372, 0.4571, 0.1395, 0.457, 0.167, 0.4564, 0.2069, 0.422, 0.2067, 0.3996, 0.1708, 0.4017, 0.1712, 0.4234, 0.2612, 0.3875, 0.2614, 0.4208, 0.2379, 0.4093, 0.156, 0.3698, 0.2081, 0.3661, 0.1885, 0.382, 0.1168, 0.4342, 0.1162, 0.4035, 0.1399, 0.414, 0.2215, 0.4551, 0.1698, 0.4563, 0.1893, 0.4413, 0.2613, 0.3937, 0.2067, 0.3996, 0.2069, 0.422, 0.2614, 0.4226, 0.1657, 0.3691, 0.1708, 0.4017, 0.2067, 0.3996, 0.211, 0.3659, 0.1708, 0.4017, 0.1162, 0.4018, 0.1167, 0.4285, 0.1712, 0.4234, 0.1712, 0.4234, 0.167, 0.4564, 0.2119, 0.4553, 0.2069, 0.422, 0.1168, 0.4342, 0.1167, 0.4285, 0.1162, 0.4018, 0.1161, 0.3961, 0.1381, 0.3711, 0.1477, 0.3704, 0.116, 0.3915, 0.1159, 0.3859, 0.2612, 0.3875, 0.2613, 0.3938, 0.2614, 0.4226, 0.2615, 0.4288, 0.2394, 0.4546, 0.2298, 0.4549, 0.2615, 0.4337, 0.2615, 0.4399, 0.2417, 0.4546, 0.2394, 0.4546, 0.2615, 0.4399, 0.2615, 0.4413, 0.2613, 0.3952, 0.2613, 0.3937, 0.2614, 0.4226, 0.2614, 0.4212, 0.1358, 0.3713, 0.1381, 0.3711, 0.1159, 0.3859, 0.1159, 0.3845, 0.1167, 0.4271, 0.1167, 0.4285, 0.1162, 0.4018, 0.1162, 0.4032, 0.2611, 0.375, 0.2612, 0.3765, 0.2387, 0.3639, 0.241, 0.3637, 0.1681, 0.369, 0.1657, 0.3691, 0.211, 0.3659, 0.2086, 0.366, 0.1693, 0.4563, 0.167, 0.4564, 0.2119, 0.4553, 0.2096, 0.4553, 0.1372, 0.4571, 0.1394, 0.457, 0.117, 0.4445, 0.117, 0.4458, 0.2394, 0.4546, 0.2417, 0.4546, 0.2615, 0.4413, 0.2615, 0.4399, 0.2613, 0.3938, 0.2613, 0.3952, 0.2614, 0.4212, 0.2614, 0.4226, 0.138, 0.3711, 0.1358, 0.3713, 0.1159, 0.3845, 0.1159, 0.3858, 0.1167, 0.4285, 0.1167, 0.4271, 0.1162, 0.4032, 0.1162, 0.4018, 0.2612, 0.3765, 0.2611, 0.375, 0.241, 0.3637, 0.2387, 0.3639, 0.1658, 0.3691, 0.1681, 0.369, 0.2086, 0.366, 0.211, 0.3659, 0.167, 0.4564, 0.1693, 0.4563, 0.2096, 0.4553, 0.2119, 0.4553, 0.1395, 0.457, 0.1372, 0.4571, 0.117, 0.4458, 0.117, 0.4444, 0.2612, 0.3765, 0.2612, 0.3826, 0.229, 0.3646, 0.2387, 0.3639, 0.156, 0.3698, 0.1658, 0.3691, 0.211, 0.3659, 0.2207, 0.3652, 0.167, 0.4564, 0.1573, 0.4566, 0.2215, 0.4551, 0.2119, 0.4553, 0.1491, 0.4568, 0.1395, 0.457, 0.117, 0.4444, 0.1169, 0.4388, 0.2069, 0.422, 0.2119, 0.4553, 0.2394, 0.4546, 0.2615, 0.4399, 0.2614, 0.4226, 0.1168, 0.4342, 0.1893, 0.4413, 0.1491, 0.4568, 0.1162, 0.4029, 0.1166, 0.4237, 0.112, 0.4154, 0.112, 0.4129, 0.2614, 0.4215, 0.2613, 0.4082, 0.2613, 0.4082, 0.2658, 0.4109, 0.1688, 0.4563, 0.1894, 0.4558, 0.1894, 0.4558, 0.1852, 0.4584, 0.117, 0.4455, 0.1172, 0.4576, 0.1123, 0.455, 0.2411, 0.4546, 0.2616, 0.4541, 0.2616, 0.4572, 0.2092, 0.366, 0.1884, 0.3675, 0.1884, 0.3675, 0.1926, 0.3645, 0.1363, 0.3712, 0.1157, 0.3727, 0.1156, 0.3699, 0.2611, 0.3754, 0.2611, 0.3623, 0.2659, 0.3619, 0.2614, 0.4215, 0.2615, 0.441, 0.2615, 0.441, 0.2614, 0.4215, 0.2615, 0.4385, 0.2615, 0.44, 0.2395, 0.4546, 0.2372, 0.4547, 0.1162, 0.4029, 0.1159, 0.3848, 0.1159, 0.3848, 0.1162, 0.4028, 0.1159, 0.3872, 0.1159, 0.3858, 0.1379, 0.3711, 0.1402, 0.3709, 0.2395, 0.4546, 0.2118, 0.4553, 0.2141, 0.4552, 0.2372, 0.4547, 0.2092, 0.366, 0.2092, 0.366, 0.1675, 0.369, 0.1675, 0.369, 0.2101, 0.4553, 0.2101, 0.4553, 0.1688, 0.4563, 0.1687, 0.4563, 0.2612, 0.3764, 0.2612, 0.3779, 0.2365, 0.3641, 0.2388, 0.3639, 0.1416, 0.457, 0.1393, 0.457, 0.117, 0.4445, 0.117, 0.4431, 0.2411, 0.4546, 0.2101, 0.4553, 0.2101, 0.4553, 0.2411, 0.4546, 0.1363, 0.3712, 0.1675, 0.369, 0.1675, 0.369, 0.1363, 0.3712, 0.1162, 0.4019, 0.1159, 0.3858, 0.1159, 0.3872, 0.1162, 0.4005, 0.2411, 0.4546, 0.2411, 0.4546, 0.2615, 0.441, 0.2615, 0.441, 0.2614, 0.4226, 0.2615, 0.44, 0.2615, 0.4385, 0.2614, 0.4241, 0.2404, 0.3638, 0.2405, 0.3638, 0.2611, 0.3754, 0.2611, 0.3754, 0.1635, 0.3693, 0.1635, 0.3693, 0.2132, 0.3657, 0.2133, 0.3657, 0.2612, 0.3779, 0.2612, 0.3779, 0.2365, 0.364, 0.2365, 0.3641, 0.1167, 0.4298, 0.1167, 0.4298, 0.1162, 0.4005, 0.1162, 0.4005, 0.1402, 0.3709, 0.1402, 0.3709, 0.1159, 0.3871, 0.1159, 0.3871, 0.1647, 0.4564, 0.1647, 0.4564, 0.2142, 0.4552, 0.2141, 0.4552, 0.2615, 0.4385, 0.2615, 0.4385, 0.2372, 0.4547, 0.2372, 0.4547, 0.1416, 0.457, 0.1416, 0.457, 0.117, 0.4431, 0.117, 0.4431, 0.2614, 0.4241, 0.2614, 0.4241, 0.2612, 0.3923, 0.2612, 0.3923, 0.2612, 0.3779, 0.2612, 0.3923, 0.2612, 0.3923, 0.2612, 0.3779, 0.2614, 0.4226, 0.2613, 0.3938, 0.2613, 0.3949, 0.2614, 0.4215, 0.2395, 0.4546, 0.2615, 0.44, 0.2615, 0.441, 0.2411, 0.4546, 0.1162, 0.4019, 0.1167, 0.4284, 0.1167, 0.4274, 0.1162, 0.4028, 0.1379, 0.3711, 0.1159, 0.3858, 0.1159, 0.3848, 0.1363, 0.3712, 0.2101, 0.4553, 0.1687, 0.4563, 0.1671, 0.4564, 0.2118, 0.4553, 0.1675, 0.369, 0.2092, 0.366, 0.2109, 0.3659, 0.1659, 0.3691, 0.2404, 0.3638, 0.2611, 0.3754, 0.2612, 0.3764, 0.2388, 0.3639, 0.117, 0.4445, 0.1393, 0.457, 0.1377, 0.4571, 0.117, 0.4455, 0.2611, 0.3754, 0.2613, 0.3949, 0.2613, 0.3938, 0.2612, 0.3764, 0.2614, 0.4215, 0.2615, 0.441, 0.2615, 0.44, 0.2614, 0.4226, 0.1167, 0.4284, 0.117, 0.4445, 0.117, 0.4455, 0.1167, 0.4274, 0.1159, 0.3858, 0.1162, 0.4019, 0.1162, 0.4028, 0.1159, 0.3848, 0.2118, 0.4553, 0.2395, 0.4546, 0.2411, 0.4546, 0.2101, 0.4553, 0.1393, 0.457, 0.1671, 0.4564, 0.1687, 0.4563, 0.1377, 0.4571, 0.1659, 0.3691, 0.1379, 0.3711, 0.1363, 0.3712, 0.1675, 0.369, 0.2388, 0.3639, 0.2109, 0.3659, 0.2092, 0.366, 0.2404, 0.3638, 0.2614, 0.4226, 0.2614, 0.4241, 0.2612, 0.3923, 0.2613, 0.3938, 0.2612, 0.3923, 0.2614, 0.4241, 0.2615, 0.4385, 0.2612, 0.3779, 0.2612, 0.3779, 0.2615, 0.4385, 0.2372, 0.4547, 0.2365, 0.364, 0.2365, 0.364, 0.2372, 0.4547, 0.2142, 0.4552, 0.2133, 0.3657, 0.2133, 0.3657, 0.2142, 0.4552, 0.1647, 0.4564, 0.1634, 0.3693, 0.1634, 0.3693, 0.1647, 0.4564, 0.1416, 0.457, 0.1402, 0.3709, 0.1402, 0.3709, 0.1416, 0.457, 0.117, 0.4431, 0.1159, 0.3871, 0.1159, 0.3871, 0.117, 0.4431, 0.1167, 0.4298, 0.1162, 0.4004, 0.2612, 0.3779, 0.2612, 0.3923, 0.2612, 0.3923, 0.2612, 0.3779, 0.2614, 0.4241, 0.2614, 0.4241, 0.2612, 0.3923, 0.2612, 0.3923, 0.1416, 0.457, 0.1416, 0.457, 0.117, 0.4431, 0.117, 0.4431, 0.2615, 0.4385, 0.2615, 0.4385, 0.2372, 0.4547, 0.2372, 0.4547, 0.1647, 0.4564, 0.1647, 0.4564, 0.2141, 0.4552, 0.2141, 0.4552, 0.1402, 0.3709, 0.1402, 0.3709, 0.1159, 0.3871, 0.1159, 0.3872, 0.1167, 0.4298, 0.1167, 0.4298, 0.1162, 0.4005, 0.1162, 0.4004, 0.2612, 0.3779, 0.2612, 0.3779, 0.2365, 0.3641, 0.2365, 0.3641, 0.1634, 0.3693, 0.1635, 0.3693, 0.2133, 0.3657, 0.2133, 0.3657, 0.1162, 0.4005, 0.1159, 0.3872, 0.1159, 0.3871, 0.1162, 0.4005, 0.117, 0.4431, 0.1167, 0.4298, 0.1167, 0.4298, 0.117, 0.4431, 0.1402, 0.3709, 0.1635, 0.3693, 0.1635, 0.3693, 0.1402, 0.3709, 0.1647, 0.4564, 0.1416, 0.457, 0.1416, 0.457, 0.1647, 0.4564, 0.2372, 0.4547, 0.2141, 0.4552, 0.2141, 0.4552, 0.2372, 0.4547, 0.2132, 0.3657, 0.2365, 0.3641, 0.2365, 0.3641, 0.2133, 0.3657, 0.2614, 0.4241, 0.2615, 0.4385, 0.2615, 0.4385, 0.2614, 0.4241])
me_plane_002.materials.append(mat_12_10_001)
me_plane_002.materials.append(mat_11_14_001)
me_plane_002.materials.append(mat_black)
me_plane_002.materials.append(mat_red)
me_plane_002.materials.append(mat_grey)
me_plane_002.use_remesh_fix_poles = True
me_plane_002.use_remesh_preserve_attributes = False
me_plane_002.use_mirror_vertex_groups = False
me_plane_002.update()
me_plane_004 = bpy.data.meshes.new('Plane.004')
me_plane_004.from_pydata([(-0.2596, -8.941e-08, 0.03817), (-0.3684, -1.192e-07, 0.03817), (0.2596, 8.941e-08, 0.03817), (0.2596, 0.631, 0.03817), (0.3684, 0.75, 0.4132), (0.3684, 1.192e-07, 0.03817), (-0.3684, 0.631, 0.4132), (-0.3684, 0.75, 0.4132), (0.2596, 8.941e-08, 0.03817), (0.2596, 0.631, 0.4132), (0.3684, 1.192e-07, -0.03817), (0.3684, 0.75, -0.03817), (-0.3684, -1.192e-07, -0.03817), (-0.2596, -8.941e-08, -0.03817), (0.2596, 8.941e-08, -0.03817), (-0.3684, 0.631, 0.03817), (-0.3684, 0.75, -0.03817), (0.3682, 0.631, 0.4132), (0.3684, 0.631, -0.03817), (0.3684, 0.631, 0.03817), (-0.3684, 1.192e-07, 0.03817), (-0.3684, 0.631, 0.4132), (-0.3684, 0.631, 0.03817), (-0.3684, -1.192e-07, 0.03817), (0.2596, 8.941e-08, 0.03817), (0.2596, 0.631, 0.03817), (-0.3684, 0.631, 0.03817), (0.2596, 0.08504, 0.08871), (-0.3681, 0.08504, 0.08871), (0.2596, 0.08504, 0.03817), (-0.3682, 0.08504, 0.03817), (-0.3681, 0.08504, 0.03817), (-0.2101, 0.5729, -0.03454), (-0.21, 0.1432, -0.03454), (-0.2651, 0.1432, -0.03454), (-0.2651, 0.5729, -0.03454), (-0.2652, 0.631, 0.03817), (-0.2102, 0.631, 0.03817), (0.1014, 0.631, 0.03817), (0.1564, 0.631, 0.03817), (0.1564, 0.5729, -0.03454), (0.1564, 0.1432, -0.03454), (0.1014, 0.1432, -0.03454), (0.1014, 0.5729, -0.03454), (-0.2099, 0.08504, 0.03817), (-0.265, 0.08504, 0.03817), (0.1565, 0.08504, 0.03817), (0.1015, 0.08504, 0.03817), (0.2596, 0.1432, 0.03817), (0.2596, 0.5729, 0.03817), (-0.3683, 0.1432, 0.03817), (-0.3684, 0.5729, 0.03817), (0.1014, 0.5729, 0.03817), (0.1014, 0.1432, 0.03817), (0.1564, 0.1432, 0.03817), (0.1564, 0.5729, 0.03817), (-0.2651, 0.5729, 0.03817), (-0.2651, 0.1432, 0.03817), (-0.21, 0.1432, 0.03817), (-0.2101, 0.5729, 0.03817), (0.1014, 0.5729, 0.01393), (0.1564, 0.5729, 0.01393), (0.1014, 0.1432, 0.01393), (0.1564, 0.1432, 0.01393), (-0.2651, 0.5729, 0.01393), (-0.2101, 0.5729, 0.01393), (-0.2651, 0.1432, 0.01393), (-0.21, 0.1432, 0.01393), (0.1477, 0.2137, 0.05757), (0.1477, 0.2299, 0.09229), (-0.2565, 0.2299, 0.09229), (-0.2565, 0.2137, 0.05757), (0.1132, 0.2299, 0.09229), (-0.2218, 0.2299, 0.09229), (0.113, 0.2137, 0.05757), (-0.222, 0.2137, 0.05757), (0.1477, 0.4077, -0.03285), (0.1477, 0.4238, 0.001859), (-0.2565, 0.4238, 0.00186), (-0.2565, 0.4077, -0.03285), (-0.2218, 0.4238, 0.00186), (-0.222, 0.4077, -0.03285), (0.1132, 0.4238, 0.001859), (0.113, 0.4077, -0.03285), (0.1477, 0.183, 0.09281), (0.1477, 0.1922, 0.06763), (0.1477, 0.1824, 0.07832), (0.1477, 0.2084, 0.1023), (0.1477, 0.1939, 0.103), (-0.2565, 0.2084, 0.1023), (-0.2565, 0.1939, 0.103), (-0.2565, 0.1922, 0.06763), (-0.2565, 0.183, 0.09281), (-0.2565, 0.1824, 0.07832), (0.1132, 0.2084, 0.1023), (0.1131, 0.1939, 0.103), (-0.2218, 0.2084, 0.1023), (-0.2218, 0.1939, 0.103), (0.1131, 0.183, 0.09281), (0.113, 0.1922, 0.06763), (0.113, 0.1824, 0.07832), (-0.222, 0.1922, 0.06763), (-0.2219, 0.183, 0.09281), (-0.2219, 0.1824, 0.07832), (-0.04589, 0.2178, 0.1026), (-0.03208, 0.2119, 0.09007), (-0.03208, 0.2039, 0.07279), (-0.04588, 0.198, 0.06028), (-0.06278, 0.198, 0.06028), (-0.07659, 0.2039, 0.07279), (-0.07659, 0.2119, 0.09007), (-0.06279, 0.2178, 0.1026), (-0.00698, 0.009743, 0.1962), (-0.03636, 0.02216, 0.2228), (-0.03634, -0.01981, 0.1328), (-0.006974, -0.007401, 0.1594), (-0.1017, -0.007401, 0.1594), (-0.0723, -0.01981, 0.1328), (-0.07233, 0.02216, 0.2228), (-0.1017, 0.009743, 0.1962), (-0.09384, -0.004435, 0.1991), (-0.06934, 0.005919, 0.2213), (-0.03934, 0.005919, 0.2213), (-0.01484, -0.004435, 0.1991), (-0.06932, -0.02909, 0.1462), (-0.09383, -0.01873, 0.1684), (-0.01483, -0.01873, 0.1684), (-0.03933, -0.02909, 0.1462), (-0.07923, -0.01172, 0.1956), (-0.0638, -0.005195, 0.2096), (-0.04488, -0.005195, 0.2096), (-0.02944, -0.01172, 0.1956), (-0.06378, -0.02726, 0.1623), (-0.07923, -0.02073, 0.1763), (-0.02944, -0.02073, 0.1763), (-0.04488, -0.02726, 0.1623)], [], [(14, 2, 0, 13), (4, 11, 16, 7), (21, 20, 22), (3, 9, 6, 15), (15, 6, 7, 16), (11, 4, 17, 19), (2, 8, 9, 3), (4, 9, 17), (0, 1, 12, 13), (1, 15, 16, 12), (17, 5, 19), (5, 17, 9, 8), (2, 14, 10, 5, 8), (9, 4, 7, 6), (18, 11, 19), (5, 10, 18, 19), (56, 36, 26, 51), (52, 38, 37, 59), (28, 31, 23), (27, 29, 46, 47, 44, 45, 30, 28), (65, 64, 35, 32), (49, 25, 39, 55), (35, 34, 33, 32), (23, 24, 27, 28), (60, 62, 42, 43), (53, 47, 46, 54), (57, 45, 44, 58), (61, 60, 43, 40), (64, 66, 34, 35), (43, 42, 41, 40), (36, 56, 59, 37), (67, 65, 32, 33), (38, 52, 55, 39), (63, 61, 40, 41), (29, 48, 54, 46), (48, 49, 55, 54), (47, 53, 58, 44), (53, 52, 59, 58), (45, 57, 50, 30), (57, 56, 51, 50), (66, 67, 33, 34), (53, 54, 63, 62), (54, 55, 61, 63), (55, 52, 60, 61), (52, 53, 62, 60), (59, 56, 64, 65), (57, 58, 67, 66), (58, 59, 65, 67), (56, 57, 66, 64), (62, 63, 41, 42), (89, 96, 73, 70), (69, 68, 76, 77), (91, 93, 92, 90, 89, 70, 71), (85, 99, 74, 68), (94, 87, 69, 72), (101, 91, 71, 75), (99, 101, 75, 74), (70, 73, 80, 78), (72, 74, 75, 73), (87, 88, 84, 86, 85, 68, 69), (96, 94, 72, 73), (80, 81, 79, 78), (77, 76, 83, 82), (74, 72, 82, 83), (68, 74, 83, 76), (75, 71, 79, 81), (72, 69, 77, 82), (71, 70, 78, 79), (73, 75, 81, 80), (96, 89, 90, 97), (97, 90, 92, 102), (102, 92, 93, 103), (103, 93, 91, 101), (87, 94, 95, 88), (88, 95, 98, 84), (94, 96, 97, 95), (95, 97, 102, 98), (84, 98, 100, 86), (86, 100, 99, 85), (98, 102, 103, 100), (100, 103, 101, 99), (104, 111, 118, 113), (108, 107, 114, 117), (114, 115, 126, 127), (110, 109, 116, 119), (106, 107, 108, 109, 110, 111, 104, 105), (110, 119, 118, 111), (112, 105, 104, 113), (108, 117, 116, 109), (106, 115, 114, 107), (106, 105, 112, 115), (122, 121, 129, 130), (119, 116, 125, 120), (113, 118, 121, 122), (116, 117, 124, 125), (115, 112, 123, 126), (112, 113, 122, 123), (118, 119, 120, 121), (117, 114, 127, 124), (135, 134, 131, 130, 129, 128, 133, 132), (127, 126, 134, 135), (123, 122, 130, 131), (124, 127, 135, 132), (126, 123, 131, 134), (125, 124, 132, 133), (121, 120, 128, 129), (120, 125, 133, 128)])
me_plane_004.polygons.foreach_set('use_smooth', [True] * 107)
me_plane_004.polygons.foreach_set('material_index', [1, 0, 0, 0, 0, 0, 0, 0, 0, 0, 0, 0, 0, 0, 0, 0, 1, 1, 0, 0, 2, 1, 2, 0, 2, 1, 1, 2, 2, 2, 1, 2, 1, 2, 1, 1, 1, 1, 1, 1, 2, 1, 1, 1, 1, 1, 1, 1, 1, 2, 3, 3, 3, 3, 3, 3, 3, 3, 3, 3, 3, 3, 3, 3, 3, 3, 3, 3, 3, 3, 3, 3, 3, 3, 3, 3, 3, 3, 3, 3, 3, 0, 0, 0, 0, 0, 0, 0, 0, 0, 0, 0, 0, 0, 0, 0, 0, 0, 0, 0, 0, 0, 0, 0, 0, 0, 0])
_uv = me_plane_004.uv_layers.new(name='UVMap')
_uv.uv.foreach_set('vector', [0.04329, 0.8599, 0.04329, 0.9173, 0.956, 0.9173, 0.956, 0.8599, 0.0, 1.0, 0.0, 1.0, 0.3338, 1.0, 0.3338, 1.0, 7.649e-05, 0.8543, 0.0, 0.0, 1.887e-05, 0.8081, 0.0461, 0.5, 0.0461, 0.5, 0.3338, 0.5, 0.3338, 0.5, 0.3338, 0.5, 0.3338, 0.5, 0.3338, 1.0, 0.3338, 1.0, 0.0, 1.0, 0.0, 1.0, 7.649e-05, 0.8543, 1.887e-05, 0.8081, 0.03322, 0.0, 0.03322, 0.0, 0.0461, 0.5, 0.0461, 0.5, 0.0, 1.0, 0.0461, 0.5, 7.649e-05, 0.8543, 0.3006, 0.0, 0.3338, 0.0, 0.3338, 0.0, 0.3006, 0.0, 0.3338, 0.0, 0.3338, 0.0, 0.3338, 0.0, 0.3338, 0.0, 7.649e-05, 0.8543, 0.0, 0.0, 1.887e-05, 0.8081, 0.0, 0.0, 7.649e-05, 0.8543, 0.0461, 0.5, 0.03322, 0.0, 0.03322, 0.0, 0.03322, 0.0, 0.0, 0.0, 0.0, 0.0, 0.03322, 0.0, 0.0461, 0.5, 0.0, 1.0, 0.3338, 1.0, 0.3338, 0.5, 0.0, 0.7929, 0.0, 1.0, 1.887e-05, 0.8081, 0.0, 0.0, 0.0, 0.0, 0.0, 0.7929, 1.887e-05, 0.8081, 0.2556, 0.439, 0.256, 0.5, 0.3338, 0.5, 0.3338, 0.4365, 0.1592, 0.4421, 0.1601, 0.5, 0.2199, 0.5, 0.2193, 0.4401, 0.3337, 0.1189, 0.3337, 0.1189, 0.3338, 0.0, 0.03771, 0.1745, 0.04191, 0.3372, 0.1209, 0.3297, 0.1575, 0.3262, 0.2182, 0.3204, 0.2548, 0.317, 0.3338, 0.3094, 0.3337, 0.1189, 0.2193, 0.4401, 0.2556, 0.439, 0.2556, 0.439, 0.2193, 0.4401, 0.0447, 0.4457, 0.0461, 0.5, 0.124, 0.5, 0.1229, 0.4432, 0.2556, 0.439, 0.2552, 0.378, 0.2187, 0.3803, 0.2193, 0.4401, 0.3338, 0.0, 0.03322, 0.0, 0.03771, 0.1745, 0.3337, 0.1189, 0.1592, 0.4421, 0.1584, 0.3841, 0.1584, 0.3841, 0.1592, 0.4421, 0.1584, 0.3841, 0.1575, 0.3262, 0.1209, 0.3297, 0.1219, 0.3865, 0.2552, 0.378, 0.2548, 0.317, 0.2182, 0.3204, 0.2187, 0.3803, 0.1229, 0.4432, 0.1592, 0.4421, 0.1592, 0.4421, 0.1229, 0.4432, 0.2556, 0.439, 0.2552, 0.378, 0.2552, 0.378, 0.2556, 0.439, 0.1592, 0.4421, 0.1584, 0.3841, 0.1219, 0.3865, 0.1229, 0.4432, 0.256, 0.5, 0.2556, 0.439, 0.2193, 0.4401, 0.2199, 0.5, 0.2187, 0.3803, 0.2193, 0.4401, 0.2193, 0.4401, 0.2187, 0.3803, 0.1601, 0.5, 0.1592, 0.4421, 0.1229, 0.4432, 0.124, 0.5, 0.1219, 0.3865, 0.1229, 0.4432, 0.1229, 0.4432, 0.1219, 0.3865, 0.04191, 0.3372, 0.0433, 0.3915, 0.1219, 0.3865, 0.1209, 0.3297, 0.0433, 0.3915, 0.0447, 0.4457, 0.1229, 0.4432, 0.1219, 0.3865, 0.1575, 0.3262, 0.1584, 0.3841, 0.2187, 0.3803, 0.2182, 0.3204, 0.1584, 0.3841, 0.1592, 0.4421, 0.2193, 0.4401, 0.2187, 0.3803, 0.2548, 0.317, 0.2552, 0.378, 0.3338, 0.373, 0.3338, 0.3094, 0.2552, 0.378, 0.2556, 0.439, 0.3338, 0.4365, 0.3338, 0.373, 0.2552, 0.378, 0.2187, 0.3803, 0.2187, 0.3803, 0.2552, 0.378, 0.1584, 0.3841, 0.1219, 0.3865, 0.1219, 0.3865, 0.1584, 0.3841, 0.1219, 0.3865, 0.1229, 0.4432, 0.1229, 0.4432, 0.1219, 0.3865, 0.1229, 0.4432, 0.1592, 0.4421, 0.1592, 0.4421, 0.1229, 0.4432, 0.1592, 0.4421, 0.1584, 0.3841, 0.1584, 0.3841, 0.1592, 0.4421, 0.2193, 0.4401, 0.2556, 0.439, 0.2556, 0.439, 0.2193, 0.4401, 0.2552, 0.378, 0.2187, 0.3803, 0.2187, 0.3803, 0.2552, 0.378, 0.2187, 0.3803, 0.2193, 0.4401, 0.2193, 0.4401, 0.2187, 0.3803, 0.2556, 0.439, 0.2552, 0.378, 0.2552, 0.378, 0.2556, 0.439, 0.1584, 0.3841, 0.1219, 0.3865, 0.1219, 0.3865, 0.1584, 0.3841, 0.2187, 0.3803, 0.1986, 0.3816, 0.1986, 0.3816, 0.2187, 0.3803, 0.1584, 0.3841, 0.1592, 0.4421, 0.1592, 0.4421, 0.1584, 0.3841, 0.2193, 0.4401, 0.2193, 0.4373, 0.219, 0.4099, 0.2188, 0.3832, 0.2187, 0.3803, 0.2187, 0.3803, 0.2193, 0.4401, 0.1592, 0.4421, 0.1792, 0.4414, 0.1792, 0.4414, 0.1592, 0.4421, 0.1785, 0.3829, 0.1584, 0.3841, 0.1584, 0.3841, 0.1785, 0.3829, 0.1993, 0.4408, 0.2193, 0.4401, 0.2193, 0.4401, 0.1993, 0.4408, 0.1792, 0.4414, 0.1993, 0.4408, 0.1993, 0.4408, 0.1792, 0.4414, 0.2187, 0.3803, 0.1986, 0.3816, 0.1986, 0.3816, 0.2187, 0.3803, 0.1785, 0.3829, 0.1792, 0.4414, 0.1993, 0.4408, 0.1986, 0.3816, 0.1584, 0.3841, 0.1584, 0.3869, 0.1588, 0.4134, 0.1592, 0.4393, 0.1592, 0.4421, 0.1592, 0.4421, 0.1584, 0.3841, 0.1986, 0.3816, 0.1785, 0.3829, 0.1785, 0.3829, 0.1986, 0.3816, 0.1986, 0.3816, 0.1993, 0.4408, 0.2193, 0.4401, 0.2187, 0.3803, 0.1584, 0.3841, 0.1592, 0.4421, 0.1792, 0.4414, 0.1785, 0.3829, 0.1792, 0.4414, 0.1785, 0.3829, 0.1785, 0.3829, 0.1792, 0.4414, 0.1592, 0.4421, 0.1792, 0.4414, 0.1792, 0.4414, 0.1592, 0.4421, 0.1993, 0.4408, 0.2193, 0.4401, 0.2193, 0.4401, 0.1993, 0.4408, 0.1785, 0.3829, 0.1584, 0.3841, 0.1584, 0.3841, 0.1785, 0.3829, 0.2193, 0.4401, 0.2187, 0.3803, 0.2187, 0.3803, 0.2193, 0.4401, 0.1986, 0.3816, 0.1993, 0.4408, 0.1993, 0.4408, 0.1986, 0.3816, 0.1986, 0.3816, 0.2187, 0.3803, 0.2188, 0.3832, 0.1986, 0.3816, 0.1986, 0.3816, 0.2188, 0.3832, 0.219, 0.4099, 0.1989, 0.4109, 0.1989, 0.4115, 0.219, 0.4105, 0.2193, 0.4373, 0.1993, 0.4408, 0.1993, 0.4408, 0.2193, 0.4373, 0.2193, 0.4401, 0.1993, 0.4408, 0.1584, 0.3841, 0.1785, 0.3829, 0.1785, 0.3829, 0.1584, 0.3869, 0.1584, 0.3869, 0.1785, 0.3829, 0.1789, 0.4118, 0.1588, 0.4128, 0.1785, 0.3829, 0.1986, 0.3816, 0.1986, 0.3816, 0.1785, 0.3829, 0.1785, 0.3829, 0.1986, 0.3816, 0.1989, 0.4109, 0.1789, 0.4118, 0.1588, 0.4134, 0.1789, 0.4125, 0.1792, 0.4414, 0.1592, 0.4393, 0.1592, 0.4393, 0.1792, 0.4414, 0.1792, 0.4414, 0.1592, 0.4421, 0.1789, 0.4125, 0.1989, 0.4115, 0.1993, 0.4408, 0.1792, 0.4414, 0.1792, 0.4414, 0.1993, 0.4408, 0.1993, 0.4408, 0.1792, 0.4414, 0.1778, 0.4415, 0.2007, 0.4407, 0.2007, 0.4407, 0.1778, 0.4415, 0.2, 0.3815, 0.1771, 0.383, 0.1771, 0.383, 0.2, 0.3815, 0.1771, 0.383, 0.1586, 0.4013, 0.1586, 0.4013, 0.1771, 0.383, 0.2191, 0.4224, 0.2189, 0.398, 0.2189, 0.398, 0.2191, 0.4224, 0.1586, 0.4013, 0.1771, 0.383, 0.2, 0.3815, 0.2189, 0.398, 0.2191, 0.4224, 0.2007, 0.4407, 0.1778, 0.4415, 0.159, 0.4249, 0.2191, 0.4224, 0.2191, 0.4224, 0.2007, 0.4407, 0.2007, 0.4407, 0.159, 0.4249, 0.159, 0.4249, 0.1778, 0.4415, 0.1778, 0.4415, 0.2, 0.3815, 0.2, 0.3815, 0.2189, 0.398, 0.2189, 0.398, 0.1586, 0.4013, 0.1586, 0.4013, 0.1771, 0.383, 0.1771, 0.383, 0.1586, 0.4013, 0.159, 0.4249, 0.159, 0.4249, 0.1586, 0.4013, 0.1778, 0.4415, 0.2007, 0.4407, 0.2007, 0.4407, 0.1778, 0.4415, 0.2191, 0.4224, 0.2189, 0.398, 0.2189, 0.398, 0.2191, 0.4224, 0.1778, 0.4415, 0.2007, 0.4407, 0.2007, 0.4407, 0.1778, 0.4415, 0.2189, 0.398, 0.2, 0.3815, 0.2, 0.3815, 0.2189, 0.398, 0.1586, 0.4013, 0.159, 0.4249, 0.159, 0.4249, 0.1586, 0.4013, 0.159, 0.4249, 0.1778, 0.4415, 0.1778, 0.4415, 0.159, 0.4249, 0.2007, 0.4407, 0.2191, 0.4224, 0.2191, 0.4224, 0.2007, 0.4407, 0.2, 0.3815, 0.1771, 0.383, 0.1771, 0.383, 0.2, 0.3815, 0.1771, 0.383, 0.1586, 0.4013, 0.159, 0.4249, 0.1778, 0.4415, 0.2007, 0.4407, 0.2191, 0.4224, 0.2189, 0.398, 0.2, 0.3815, 0.1771, 0.383, 0.1586, 0.4013, 0.1586, 0.4013, 0.1771, 0.383, 0.159, 0.4249, 0.1778, 0.4415, 0.1778, 0.4415, 0.159, 0.4249, 0.2, 0.3815, 0.1771, 0.383, 0.1771, 0.383, 0.2, 0.3815, 0.1586, 0.4013, 0.159, 0.4249, 0.159, 0.4249, 0.1586, 0.4013, 0.2189, 0.398, 0.2, 0.3815, 0.2, 0.3815, 0.2189, 0.398, 0.2007, 0.4407, 0.2191, 0.4224, 0.2191, 0.4224, 0.2007, 0.4407, 0.2191, 0.4224, 0.2189, 0.398, 0.2189, 0.398, 0.2191, 0.4224])
me_plane_004.materials.append(mat_12_10_001)
me_plane_004.materials.append(mat_11_14_001)
me_plane_004.materials.append(mat_black)
me_plane_004.materials.append(mat_darkblue)
me_plane_004.use_remesh_fix_poles = True
me_plane_004.use_remesh_preserve_attributes = False
me_plane_004.use_mirror_vertex_groups = False
me_plane_004.update()
me_plane_005 = bpy.data.meshes.new('Plane.005')
me_plane_005.from_pydata([(-0.2596, -8.941e-08, 0.03817), (-0.3684, -1.192e-07, 0.03817), (0.2596, 8.941e-08, 0.03817), (0.2596, 0.631, 0.03817), (0.3684, 0.75, 0.4132), (0.3684, 1.192e-07, 0.03817), (-0.3684, 0.631, 0.4132), (-0.3684, 0.75, 0.4132), (0.2596, 8.941e-08, 0.03817), (0.2596, 0.631, 0.4132), (0.3684, 1.192e-07, -0.03817), (0.3684, 0.75, -0.03817), (-0.3684, -1.192e-07, -0.03817), (-0.2596, -8.941e-08, -0.03817), (0.2596, 8.941e-08, -0.03817), (-0.3684, 0.631, 0.03817), (-0.3684, 0.75, -0.03817), (0.3682, 0.631, 0.4132), (0.3684, 0.631, -0.03817), (0.3684, 0.631, 0.03817), (-0.3684, 1.192e-07, 0.03817), (-0.3684, 0.631, 0.4132), (-0.3684, 0.631, 0.03817), (-0.3684, -1.192e-07, 0.03817), (0.2596, 8.941e-08, 0.03817), (0.2596, 0.631, 0.03817), (-0.3684, 0.631, 0.03817), (0.2596, 0.08504, 0.08871), (-0.3681, 0.08504, 0.08871), (0.2596, 0.08504, 0.03817), (-0.3682, 0.08504, 0.03817), (-0.3681, 0.08504, 0.03817), (-0.2101, 0.5729, -0.03454), (-0.21, 0.1432, -0.03454), (-0.2651, 0.1432, -0.03454), (-0.2651, 0.5729, -0.03454), (-0.2652, 0.631, 0.03817), (-0.2102, 0.631, 0.03817), (0.1014, 0.631, 0.03817), (0.1564, 0.631, 0.03817), (0.1564, 0.5729, -0.03454), (0.1564, 0.1432, -0.03454), (0.1014, 0.1432, -0.03454), (0.1014, 0.5729, -0.03454), (-0.2099, 0.08504, 0.03817), (-0.265, 0.08504, 0.03817), (0.1565, 0.08504, 0.03817), (0.1015, 0.08504, 0.03817), (0.2596, 0.1432, 0.03817), (0.2596, 0.5729, 0.03817), (-0.3683, 0.1432, 0.03817), (-0.3684, 0.5729, 0.03817), (0.1014, 0.5729, 0.03817), (0.1014, 0.1432, 0.03817), (0.1564, 0.1432, 0.03817), (0.1564, 0.5729, 0.03817), (-0.2651, 0.5729, 0.03817), (-0.2651, 0.1432, 0.03817), (-0.21, 0.1432, 0.03817), (-0.2101, 0.5729, 0.03817), (0.1014, 0.5729, 0.01393), (0.1564, 0.5729, 0.01393), (0.1014, 0.1432, 0.01393), (0.1564, 0.1432, 0.01393), (-0.2651, 0.5729, 0.01393), (-0.2101, 0.5729, 0.01393), (-0.2651, 0.1432, 0.01393), (-0.21, 0.1432, 0.01393), (0.1477, 0.4195, 0.1511), (0.1477, 0.4509, 0.1292), (-0.2565, 0.4509, 0.1292), (-0.2565, 0.4195, 0.1511), (0.1132, 0.4509, 0.1292), (-0.2218, 0.4509, 0.1292), (0.113, 0.4195, 0.1511), (-0.222, 0.4195, 0.1511), (0.1477, 0.2968, -0.02413), (0.1477, 0.3282, -0.0461), (-0.2565, 0.3282, -0.0461), (-0.2565, 0.2968, -0.02413), (-0.2218, 0.3282, -0.0461), (-0.222, 0.2968, -0.02413), (0.1132, 0.3282, -0.0461), (0.113, 0.2968, -0.02413), (0.1477, 0.4596, 0.1753), (0.1477, 0.4332, 0.1706), (0.1477, 0.4454, 0.1784), (0.1477, 0.4645, 0.1487), (0.1477, 0.4677, 0.1628), (-0.2565, 0.4645, 0.1487), (-0.2565, 0.4677, 0.1628), (-0.2565, 0.4332, 0.1706), (-0.2565, 0.4596, 0.1753), (-0.2565, 0.4454, 0.1784), (0.1132, 0.4645, 0.1487), (0.1131, 0.4677, 0.1628), (-0.2218, 0.4645, 0.1487), (-0.2218, 0.4677, 0.1628), (0.1131, 0.4596, 0.1753), (0.113, 0.4332, 0.1706), (0.113, 0.4454, 0.1784), (-0.222, 0.4332, 0.1706), (-0.2219, 0.4596, 0.1753), (-0.2219, 0.4454, 0.1784), (-0.04589, 0.4632, 0.1394), (-0.03208, 0.4518, 0.1473), (-0.03208, 0.4362, 0.1582), (-0.04588, 0.4249, 0.1662), (-0.06278, 0.4249, 0.1662), (-0.07659, 0.4362, 0.1582), (-0.07659, 0.4518, 0.1473), (-0.06279, 0.4632, 0.1394), (-0.00698, 0.5915, 0.328), (-0.03636, 0.6155, 0.3111), (-0.03634, 0.5342, 0.3681), (-0.006974, 0.5582, 0.3512), (-0.1017, 0.5582, 0.3512), (-0.0723, 0.5342, 0.3681), (-0.07233, 0.6155, 0.3111), (-0.1017, 0.5915, 0.328), (-0.09384, 0.5968, 0.3414), (-0.06934, 0.6169, 0.3274), (-0.03934, 0.6169, 0.3274), (-0.01484, 0.5968, 0.3414), (-0.06932, 0.549, 0.3749), (-0.09383, 0.5691, 0.3608), (-0.01483, 0.5691, 0.3608), (-0.03933, 0.549, 0.3749), (-0.07923, 0.5946, 0.3492), (-0.0638, 0.6073, 0.3404), (-0.04488, 0.6073, 0.3404), (-0.02944, 0.5946, 0.3492), (-0.06378, 0.5645, 0.3703), (-0.07923, 0.5771, 0.3614), (-0.02944, 0.5771, 0.3614), (-0.04488, 0.5645, 0.3703)], [], [(14, 2, 0, 13), (4, 11, 16, 7), (21, 20, 22), (3, 9, 6, 15), (15, 6, 7, 16), (11, 4, 17, 19), (2, 8, 9, 3), (4, 9, 17), (0, 1, 12, 13), (1, 15, 16, 12), (17, 5, 19), (5, 17, 9, 8), (2, 14, 10, 5, 8), (9, 4, 7, 6), (18, 11, 19), (5, 10, 18, 19), (56, 36, 26, 51), (52, 38, 37, 59), (28, 31, 23), (27, 29, 46, 47, 44, 45, 30, 28), (65, 64, 35, 32), (49, 25, 39, 55), (35, 34, 33, 32), (23, 24, 27, 28), (60, 62, 42, 43), (53, 47, 46, 54), (57, 45, 44, 58), (61, 60, 43, 40), (64, 66, 34, 35), (43, 42, 41, 40), (36, 56, 59, 37), (67, 65, 32, 33), (38, 52, 55, 39), (63, 61, 40, 41), (29, 48, 54, 46), (48, 49, 55, 54), (47, 53, 58, 44), (53, 52, 59, 58), (45, 57, 50, 30), (57, 56, 51, 50), (66, 67, 33, 34), (53, 54, 63, 62), (54, 55, 61, 63), (55, 52, 60, 61), (52, 53, 62, 60), (59, 56, 64, 65), (57, 58, 67, 66), (58, 59, 65, 67), (56, 57, 66, 64), (62, 63, 41, 42), (89, 96, 73, 70), (69, 68, 76, 77), (91, 93, 92, 90, 89, 70, 71), (85, 99, 74, 68), (94, 87, 69, 72), (101, 91, 71, 75), (99, 101, 75, 74), (70, 73, 80, 78), (72, 74, 75, 73), (87, 88, 84, 86, 85, 68, 69), (96, 94, 72, 73), (80, 81, 79, 78), (77, 76, 83, 82), (74, 72, 82, 83), (68, 74, 83, 76), (75, 71, 79, 81), (72, 69, 77, 82), (71, 70, 78, 79), (73, 75, 81, 80), (96, 89, 90, 97), (97, 90, 92, 102), (102, 92, 93, 103), (103, 93, 91, 101), (87, 94, 95, 88), (88, 95, 98, 84), (94, 96, 97, 95), (95, 97, 102, 98), (84, 98, 100, 86), (86, 100, 99, 85), (98, 102, 103, 100), (100, 103, 101, 99), (104, 111, 118, 113), (108, 107, 114, 117), (114, 115, 126, 127), (110, 109, 116, 119), (106, 107, 108, 109, 110, 111, 104, 105), (110, 119, 118, 111), (112, 105, 104, 113), (108, 117, 116, 109), (106, 115, 114, 107), (106, 105, 112, 115), (122, 121, 129, 130), (119, 116, 125, 120), (113, 118, 121, 122), (116, 117, 124, 125), (115, 112, 123, 126), (112, 113, 122, 123), (118, 119, 120, 121), (117, 114, 127, 124), (135, 134, 131, 130, 129, 128, 133, 132), (127, 126, 134, 135), (123, 122, 130, 131), (124, 127, 135, 132), (126, 123, 131, 134), (125, 124, 132, 133), (121, 120, 128, 129), (120, 125, 133, 128)])
me_plane_005.polygons.foreach_set('use_smooth', [True] * 107)
me_plane_005.polygons.foreach_set('material_index', [1, 0, 0, 0, 0, 0, 0, 0, 0, 0, 0, 0, 0, 0, 0, 0, 1, 1, 0, 0, 2, 1, 2, 0, 2, 1, 1, 2, 2, 2, 1, 2, 1, 2, 1, 1, 1, 1, 1, 1, 2, 1, 1, 1, 1, 1, 1, 1, 1, 2, 3, 3, 3, 3, 3, 3, 3, 3, 3, 3, 3, 3, 3, 3, 3, 3, 3, 3, 3, 3, 3, 3, 3, 3, 3, 3, 3, 3, 3, 3, 3, 0, 0, 0, 0, 0, 0, 0, 0, 0, 0, 0, 0, 0, 0, 0, 0, 0, 0, 0, 0, 0, 0, 0, 0, 0, 0])
_uv = me_plane_005.uv_layers.new(name='UVMap')
_uv.uv.foreach_set('vector', [0.04329, 0.8599, 0.04329, 0.9173, 0.956, 0.9173, 0.956, 0.8599, 0.0, 1.0, 0.0, 1.0, 0.3338, 1.0, 0.3338, 1.0, 7.649e-05, 0.8543, 0.0, 0.0, 1.887e-05, 0.8081, 0.0461, 0.5, 0.0461, 0.5, 0.3338, 0.5, 0.3338, 0.5, 0.3338, 0.5, 0.3338, 0.5, 0.3338, 1.0, 0.3338, 1.0, 0.0, 1.0, 0.0, 1.0, 7.649e-05, 0.8543, 1.887e-05, 0.8081, 0.03322, 0.0, 0.03322, 0.0, 0.0461, 0.5, 0.0461, 0.5, 0.0, 1.0, 0.0461, 0.5, 7.649e-05, 0.8543, 0.3006, 0.0, 0.3338, 0.0, 0.3338, 0.0, 0.3006, 0.0, 0.3338, 0.0, 0.3338, 0.0, 0.3338, 0.0, 0.3338, 0.0, 7.649e-05, 0.8543, 0.0, 0.0, 1.887e-05, 0.8081, 0.0, 0.0, 7.649e-05, 0.8543, 0.0461, 0.5, 0.03322, 0.0, 0.03322, 0.0, 0.03322, 0.0, 0.0, 0.0, 0.0, 0.0, 0.03322, 0.0, 0.0461, 0.5, 0.0, 1.0, 0.3338, 1.0, 0.3338, 0.5, 0.0, 0.7929, 0.0, 1.0, 1.887e-05, 0.8081, 0.0, 0.0, 0.0, 0.0, 0.0, 0.7929, 1.887e-05, 0.8081, 0.2556, 0.439, 0.256, 0.5, 0.3338, 0.5, 0.3338, 0.4365, 0.1592, 0.4421, 0.1601, 0.5, 0.2199, 0.5, 0.2193, 0.4401, 0.3337, 0.1189, 0.3337, 0.1189, 0.3338, 0.0, 0.03771, 0.1745, 0.04191, 0.3372, 0.1209, 0.3297, 0.1575, 0.3262, 0.2182, 0.3204, 0.2548, 0.317, 0.3338, 0.3094, 0.3337, 0.1189, 0.2193, 0.4401, 0.2556, 0.439, 0.2556, 0.439, 0.2193, 0.4401, 0.0447, 0.4457, 0.0461, 0.5, 0.124, 0.5, 0.1229, 0.4432, 0.2556, 0.439, 0.2552, 0.378, 0.2187, 0.3803, 0.2193, 0.4401, 0.3338, 0.0, 0.03322, 0.0, 0.03771, 0.1745, 0.3337, 0.1189, 0.1592, 0.4421, 0.1584, 0.3841, 0.1584, 0.3841, 0.1592, 0.4421, 0.1584, 0.3841, 0.1575, 0.3262, 0.1209, 0.3297, 0.1219, 0.3865, 0.2552, 0.378, 0.2548, 0.317, 0.2182, 0.3204, 0.2187, 0.3803, 0.1229, 0.4432, 0.1592, 0.4421, 0.1592, 0.4421, 0.1229, 0.4432, 0.2556, 0.439, 0.2552, 0.378, 0.2552, 0.378, 0.2556, 0.439, 0.1592, 0.4421, 0.1584, 0.3841, 0.1219, 0.3865, 0.1229, 0.4432, 0.256, 0.5, 0.2556, 0.439, 0.2193, 0.4401, 0.2199, 0.5, 0.2187, 0.3803, 0.2193, 0.4401, 0.2193, 0.4401, 0.2187, 0.3803, 0.1601, 0.5, 0.1592, 0.4421, 0.1229, 0.4432, 0.124, 0.5, 0.1219, 0.3865, 0.1229, 0.4432, 0.1229, 0.4432, 0.1219, 0.3865, 0.04191, 0.3372, 0.0433, 0.3915, 0.1219, 0.3865, 0.1209, 0.3297, 0.0433, 0.3915, 0.0447, 0.4457, 0.1229, 0.4432, 0.1219, 0.3865, 0.1575, 0.3262, 0.1584, 0.3841, 0.2187, 0.3803, 0.2182, 0.3204, 0.1584, 0.3841, 0.1592, 0.4421, 0.2193, 0.4401, 0.2187, 0.3803, 0.2548, 0.317, 0.2552, 0.378, 0.3338, 0.373, 0.3338, 0.3094, 0.2552, 0.378, 0.2556, 0.439, 0.3338, 0.4365, 0.3338, 0.373, 0.2552, 0.378, 0.2187, 0.3803, 0.2187, 0.3803, 0.2552, 0.378, 0.1584, 0.3841, 0.1219, 0.3865, 0.1219, 0.3865, 0.1584, 0.3841, 0.1219, 0.3865, 0.1229, 0.4432, 0.1229, 0.4432, 0.1219, 0.3865, 0.1229, 0.4432, 0.1592, 0.4421, 0.1592, 0.4421, 0.1229, 0.4432, 0.1592, 0.4421, 0.1584, 0.3841, 0.1584, 0.3841, 0.1592, 0.4421, 0.2193, 0.4401, 0.2556, 0.439, 0.2556, 0.439, 0.2193, 0.4401, 0.2552, 0.378, 0.2187, 0.3803, 0.2187, 0.3803, 0.2552, 0.378, 0.2187, 0.3803, 0.2193, 0.4401, 0.2193, 0.4401, 0.2187, 0.3803, 0.2556, 0.439, 0.2552, 0.378, 0.2552, 0.378, 0.2556, 0.439, 0.1584, 0.3841, 0.1219, 0.3865, 0.1219, 0.3865, 0.1584, 0.3841, 0.2187, 0.3803, 0.1986, 0.3816, 0.1986, 0.3816, 0.2187, 0.3803, 0.1584, 0.3841, 0.1592, 0.4421, 0.1592, 0.4421, 0.1584, 0.3841, 0.2193, 0.4401, 0.2193, 0.4373, 0.219, 0.4099, 0.2188, 0.3832, 0.2187, 0.3803, 0.2187, 0.3803, 0.2193, 0.4401, 0.1592, 0.4421, 0.1792, 0.4414, 0.1792, 0.4414, 0.1592, 0.4421, 0.1785, 0.3829, 0.1584, 0.3841, 0.1584, 0.3841, 0.1785, 0.3829, 0.1993, 0.4408, 0.2193, 0.4401, 0.2193, 0.4401, 0.1993, 0.4408, 0.1792, 0.4414, 0.1993, 0.4408, 0.1993, 0.4408, 0.1792, 0.4414, 0.2187, 0.3803, 0.1986, 0.3816, 0.1986, 0.3816, 0.2187, 0.3803, 0.1785, 0.3829, 0.1792, 0.4414, 0.1993, 0.4408, 0.1986, 0.3816, 0.1584, 0.3841, 0.1584, 0.3869, 0.1588, 0.4134, 0.1592, 0.4393, 0.1592, 0.4421, 0.1592, 0.4421, 0.1584, 0.3841, 0.1986, 0.3816, 0.1785, 0.3829, 0.1785, 0.3829, 0.1986, 0.3816, 0.1986, 0.3816, 0.1993, 0.4408, 0.2193, 0.4401, 0.2187, 0.3803, 0.1584, 0.3841, 0.1592, 0.4421, 0.1792, 0.4414, 0.1785, 0.3829, 0.1792, 0.4414, 0.1785, 0.3829, 0.1785, 0.3829, 0.1792, 0.4414, 0.1592, 0.4421, 0.1792, 0.4414, 0.1792, 0.4414, 0.1592, 0.4421, 0.1993, 0.4408, 0.2193, 0.4401, 0.2193, 0.4401, 0.1993, 0.4408, 0.1785, 0.3829, 0.1584, 0.3841, 0.1584, 0.3841, 0.1785, 0.3829, 0.2193, 0.4401, 0.2187, 0.3803, 0.2187, 0.3803, 0.2193, 0.4401, 0.1986, 0.3816, 0.1993, 0.4408, 0.1993, 0.4408, 0.1986, 0.3816, 0.1986, 0.3816, 0.2187, 0.3803, 0.2188, 0.3832, 0.1986, 0.3816, 0.1986, 0.3816, 0.2188, 0.3832, 0.219, 0.4099, 0.1989, 0.4109, 0.1989, 0.4115, 0.219, 0.4105, 0.2193, 0.4373, 0.1993, 0.4408, 0.1993, 0.4408, 0.2193, 0.4373, 0.2193, 0.4401, 0.1993, 0.4408, 0.1584, 0.3841, 0.1785, 0.3829, 0.1785, 0.3829, 0.1584, 0.3869, 0.1584, 0.3869, 0.1785, 0.3829, 0.1789, 0.4118, 0.1588, 0.4128, 0.1785, 0.3829, 0.1986, 0.3816, 0.1986, 0.3816, 0.1785, 0.3829, 0.1785, 0.3829, 0.1986, 0.3816, 0.1989, 0.4109, 0.1789, 0.4118, 0.1588, 0.4134, 0.1789, 0.4125, 0.1792, 0.4414, 0.1592, 0.4393, 0.1592, 0.4393, 0.1792, 0.4414, 0.1792, 0.4414, 0.1592, 0.4421, 0.1789, 0.4125, 0.1989, 0.4115, 0.1993, 0.4408, 0.1792, 0.4414, 0.1792, 0.4414, 0.1993, 0.4408, 0.1993, 0.4408, 0.1792, 0.4414, 0.1778, 0.4415, 0.2007, 0.4407, 0.2007, 0.4407, 0.1778, 0.4415, 0.2, 0.3815, 0.1771, 0.383, 0.1771, 0.383, 0.2, 0.3815, 0.1771, 0.383, 0.1586, 0.4013, 0.1586, 0.4013, 0.1771, 0.383, 0.2191, 0.4224, 0.2189, 0.398, 0.2189, 0.398, 0.2191, 0.4224, 0.1586, 0.4013, 0.1771, 0.383, 0.2, 0.3815, 0.2189, 0.398, 0.2191, 0.4224, 0.2007, 0.4407, 0.1778, 0.4415, 0.159, 0.4249, 0.2191, 0.4224, 0.2191, 0.4224, 0.2007, 0.4407, 0.2007, 0.4407, 0.159, 0.4249, 0.159, 0.4249, 0.1778, 0.4415, 0.1778, 0.4415, 0.2, 0.3815, 0.2, 0.3815, 0.2189, 0.398, 0.2189, 0.398, 0.1586, 0.4013, 0.1586, 0.4013, 0.1771, 0.383, 0.1771, 0.383, 0.1586, 0.4013, 0.159, 0.4249, 0.159, 0.4249, 0.1586, 0.4013, 0.1778, 0.4415, 0.2007, 0.4407, 0.2007, 0.4407, 0.1778, 0.4415, 0.2191, 0.4224, 0.2189, 0.398, 0.2189, 0.398, 0.2191, 0.4224, 0.1778, 0.4415, 0.2007, 0.4407, 0.2007, 0.4407, 0.1778, 0.4415, 0.2189, 0.398, 0.2, 0.3815, 0.2, 0.3815, 0.2189, 0.398, 0.1586, 0.4013, 0.159, 0.4249, 0.159, 0.4249, 0.1586, 0.4013, 0.159, 0.4249, 0.1778, 0.4415, 0.1778, 0.4415, 0.159, 0.4249, 0.2007, 0.4407, 0.2191, 0.4224, 0.2191, 0.4224, 0.2007, 0.4407, 0.2, 0.3815, 0.1771, 0.383, 0.1771, 0.383, 0.2, 0.3815, 0.1771, 0.383, 0.1586, 0.4013, 0.159, 0.4249, 0.1778, 0.4415, 0.2007, 0.4407, 0.2191, 0.4224, 0.2189, 0.398, 0.2, 0.3815, 0.1771, 0.383, 0.1586, 0.4013, 0.1586, 0.4013, 0.1771, 0.383, 0.159, 0.4249, 0.1778, 0.4415, 0.1778, 0.4415, 0.159, 0.4249, 0.2, 0.3815, 0.1771, 0.383, 0.1771, 0.383, 0.2, 0.3815, 0.1586, 0.4013, 0.159, 0.4249, 0.159, 0.4249, 0.1586, 0.4013, 0.2189, 0.398, 0.2, 0.3815, 0.2, 0.3815, 0.2189, 0.398, 0.2007, 0.4407, 0.2191, 0.4224, 0.2191, 0.4224, 0.2007, 0.4407, 0.2191, 0.4224, 0.2189, 0.398, 0.2189, 0.398, 0.2191, 0.4224])
me_plane_005.materials.append(mat_12_10_001)
me_plane_005.materials.append(mat_11_14_001)
me_plane_005.materials.append(mat_black)
me_plane_005.materials.append(mat_darkblue)
me_plane_005.use_remesh_fix_poles = True
me_plane_005.use_remesh_preserve_attributes = False
me_plane_005.use_mirror_vertex_groups = False
me_plane_005.update()
me_plane_006 = bpy.data.meshes.new('Plane.006')
me_plane_006.from_pydata([(0.2596, -8.941e-08, 0.03817), (-0.3684, 0.75, 0.4132), (-0.3684, 1.192e-07, 0.03817), (0.3684, 0.75, 0.4132), (-0.2596, 0.631, 0.4132), (-0.3684, 1.192e-07, -0.03817), (-0.3684, 0.75, -0.03817), (0.3684, -1.192e-07, -0.03817), (0.2596, -8.941e-08, -0.03817), (-0.2596, 8.941e-08, -0.03817), (0.3684, 0.75, -0.03817), (-0.3682, 0.631, 0.4132), (-0.3684, 0.631, -0.03817), (-0.3684, 0.631, 0.03817), (0.3684, 0.631, 0.4132), (0.3684, -1.192e-07, 0.03817), (-0.2596, 8.941e-08, 0.03817), (-0.2596, 0.08504, 0.08871), (0.3681, 0.08504, 0.08871), (0.3684, 0.631, 0.03817), (-0.2596, 0.631, 0.03817), (0.3682, 0.08504, 0.03817), (-0.2596, 0.08504, 0.03817), (0.1147, 0.358, -0.01128), (0.05434, 0.2985, -0.01128), (-0.00596, 0.358, -0.01128), (0.01187, 0.3161, -0.01128), (0.09681, 0.3161, -0.01128), (0.05436, 0.4176, -0.01128), (0.01188, 0.4, -0.01128), (0.09683, 0.4, -0.01128), (0.1147, 0.358, 0.1002), (0.05435, 0.358, 0.1002), (0.05434, 0.2985, 0.1002), (-0.00596, 0.358, 0.1002), (0.01187, 0.3161, 0.1002), (0.09681, 0.3161, 0.1002), (0.05436, 0.4176, 0.1002), (0.01188, 0.4, 0.1002), (0.09683, 0.4, 0.1002), (0.1649, 0.3847, 0.09349), (0.1649, 0.3314, 0.09349), (0.0811, 0.3847, 0.09349), (0.08109, 0.3313, 0.09349), (0.02759, 0.3313, 0.09349), (0.0276, 0.3847, 0.09349), (0.08104, 0.2488, 0.09349), (0.02762, 0.2488, 0.09349), (-0.05622, 0.3314, 0.09349), (-0.05622, 0.3847, 0.09349), (-0.005122, 0.2623, 0.09349), (-0.04266, 0.2995, 0.09349), (0.1513, 0.2995, 0.09349), (0.1138, 0.2623, 0.09349), (0.02765, 0.4673, 0.09349), (0.08107, 0.4673, 0.09349), (-0.04266, 0.4166, 0.09349), (-0.005109, 0.4537, 0.09349), (0.1138, 0.4537, 0.09349), (0.1514, 0.4166, 0.09349), (0.1649, 0.3314, 0.1455), (0.1649, 0.3847, 0.1455), (0.08102, 0.2488, 0.1455), (0.02763, 0.2488, 0.1455), (-0.05623, 0.3847, 0.1455), (-0.05623, 0.3314, 0.1455), (-0.04269, 0.2996, 0.1455), (-0.005053, 0.2623, 0.1455), (0.1514, 0.2995, 0.1455), (0.1137, 0.2623, 0.1455), (0.02767, 0.4673, 0.1455), (0.08106, 0.4673, 0.1455), (-0.04268, 0.4165, 0.1455), (-0.00504, 0.4537, 0.1455), (0.1514, 0.4165, 0.1455), (0.1138, 0.4537, 0.1455), (0.1611, 0.4262, 0.1195), (0.1235, 0.4633, 0.1195), (0.1787, 0.3847, 0.1195), (0.1787, 0.3314, 0.1195), (-0.0524, 0.2899, 0.1195), (-0.01483, 0.2527, 0.1195), (-0.07005, 0.3314, 0.1195), (-0.07005, 0.3847, 0.1195), (0.1235, 0.2527, 0.1195), (0.1611, 0.2899, 0.1195), (0.081, 0.2351, 0.1195), (0.02765, 0.2351, 0.1195), (0.08104, 0.4809, 0.1195), (0.02769, 0.4809, 0.1195), (-0.05239, 0.4262, 0.1195), (-0.01482, 0.4633, 0.1195), (0.02761, 0.2849, 0.1573), (0.08106, 0.2849, 0.1573), (-0.01964, 0.3847, 0.1573), (-0.01695, 0.325, 0.1573), (0.1256, 0.325, 0.1573), (0.05435, 0.358, 0.1573), (0.02075, 0.4283, 0.1573), (0.1256, 0.3911, 0.1573), (0.08796, 0.4283, 0.1573), (0.13, 0.3783, 0.05351), (0.13, 0.3378, 0.05351), (-0.03745, 0.3378, 0.03817), (-0.03745, 0.3782, 0.03817), (-0.2596, 0.631, 0.03817), (-0.2596, 0.08504, 0.03817), (0.1461, 0.3782, 0.03817), (0.1461, 0.3378, 0.03817), (0.3682, 0.08504, 0.03817), (0.3684, 0.631, 0.03817), (0.03411, 0.4487, 0.03817), (0.07461, 0.4487, 0.03817), (0.3684, 0.631, 0.03817), (-0.2596, 0.631, 0.03817), (-0.02482, 0.4079, 0.03817), (0.0037, 0.4361, 0.03817), (-0.2596, 0.631, 0.03817), (0.105, 0.4361, 0.03817), (0.1335, 0.4079, 0.03817), (0.3684, 0.631, 0.03817), (0.07458, 0.2673, 0.03817), (0.03408, 0.2673, 0.03817), (0.0358, 0.2487, 0.03817), (0.07285, 0.2487, 0.03817), (0.003689, 0.2799, 0.03817), (-0.02483, 0.3082, 0.03817), (-0.2596, 0.08504, 0.03817), (0.1335, 0.3082, 0.03817), (0.105, 0.2799, 0.03817), (0.3682, 0.08504, 0.03817), (0.07464, 0.2833, 0.05351), (0.03402, 0.2833, 0.05351), (-0.0213, 0.3378, 0.05351), (-0.0213, 0.3783, 0.05351), (0.01506, 0.2911, 0.05351), (-0.01348, 0.3194, 0.05351), (0.1222, 0.3194, 0.05351), (0.09362, 0.2911, 0.05351), (0.03405, 0.4328, 0.05351), (0.07467, 0.4328, 0.05351), (-0.01348, 0.3967, 0.05351), (0.01507, 0.4249, 0.05351), (0.09364, 0.4249, 0.05351), (0.1222, 0.3967, 0.05351), (0.13, 0.3377, -0.01128), (0.13, 0.3783, -0.01128), (0.034, 0.2833, -0.01128), (0.07467, 0.2833, -0.01128), (-0.02129, 0.3783, -0.01128), (-0.02129, 0.3377, -0.01128), (-0.01348, 0.3194, -0.01128), (0.01504, 0.2911, -0.01128), (0.09364, 0.2911, -0.01128), (0.1222, 0.3194, -0.01128), (0.07469, 0.4328, -0.01128), (0.03402, 0.4328, -0.01128), (0.01505, 0.4249, -0.01128), (-0.01347, 0.3967, -0.01128), (0.1222, 0.3967, -0.01128), (0.09366, 0.4249, -0.01128), (0.1461, 0.3783, 0.04718), (0.1395, 0.3783, 0.05351), (0.1395, 0.3378, 0.05351), (0.1461, 0.3378, 0.04718), (0.03404, 0.2739, 0.05351), (0.03406, 0.2673, 0.04718), (0.0746, 0.2673, 0.04718), (0.07462, 0.2739, 0.05351), (-0.03744, 0.3378, 0.04718), (-0.03082, 0.3378, 0.05351), (-0.03082, 0.3783, 0.05351), (-0.03744, 0.3783, 0.04718), (0.003701, 0.2799, 0.04718), (0.008371, 0.2845, 0.05351), (-0.02018, 0.3128, 0.05351), (-0.02484, 0.3082, 0.04718), (0.1003, 0.2845, 0.05351), (0.105, 0.2799, 0.04718), (0.1335, 0.3082, 0.04718), (0.1289, 0.3128, 0.05351), (0.07465, 0.4422, 0.05351), (0.07463, 0.4487, 0.04718), (0.03409, 0.4487, 0.04718), (0.03407, 0.4422, 0.05351), (-0.02483, 0.4079, 0.04718), (-0.02017, 0.4033, 0.05351), (0.008381, 0.4315, 0.05351), (0.003711, 0.4361, 0.04718), (0.105, 0.4361, 0.04718), (0.1003, 0.4315, 0.05351), (0.1289, 0.4033, 0.05351), (0.1335, 0.4079, 0.04718), (0.03402, 0.2833, 0.03098), (0.07465, 0.2833, 0.03098), (0.1222, 0.3194, 0.03098), (0.09362, 0.2911, 0.03098), (-0.02129, 0.3783, 0.03098), (-0.0213, 0.3378, 0.03098), (0.01506, 0.2911, 0.03098), (-0.01348, 0.3194, 0.03098), (0.03404, 0.4328, 0.03098), (0.07468, 0.4328, 0.03098), (0.1222, 0.3967, 0.03098), (0.09365, 0.4249, 0.03098), (0.01507, 0.4249, 0.03098), (-0.01348, 0.3967, 0.03098), (0.13, 0.3783, 0.03098), (0.13, 0.3378, 0.03098)], [], [(9, 8, 0, 16), (1, 3, 10, 6), (14, 19, 21, 15), (20, 19, 14, 4), (19, 10, 3, 14), (6, 13, 11, 1), (16, 22, 20, 4), (1, 11, 4), (0, 8, 7, 15), (15, 7, 10, 19, 21), (11, 13, 2), (2, 16, 4, 11), (16, 2, 5, 9), (4, 14, 3, 1), (12, 13, 6), (2, 13, 12, 5), (22, 106, 105, 20), (16, 15, 18, 17), (18, 15, 21), (19, 20, 114, 113), (22, 21, 124, 123), (113, 112, 118, 120, 19), (180, 163, 102, 137), (17, 18, 21, 22), (186, 171, 134, 141), (107, 110, 19, 120, 119), (115, 185, 188, 116), (110, 109, 21, 19), (103, 106, 22, 127, 126), (128, 108, 164, 179), (128, 130, 21, 109, 108), (170, 133, 134, 171), (174, 165, 132, 135), (168, 177, 138, 131), (184, 139, 140, 181), (207, 203, 159, 146), (111, 116, 188, 183), (194, 196, 153, 148), (172, 104, 103, 169), (21, 130, 129, 121, 124), (117, 116, 111, 114, 20), (123, 122, 125, 127, 22), (115, 104, 172, 185), (204, 202, 155, 160), (201, 205, 157, 156), (199, 193, 147, 152), (206, 197, 149, 158), (121, 129, 178, 167), (184, 187, 142, 139), (20, 105, 104, 115, 117), (125, 173, 176, 126), (132, 165, 168, 131), (198, 200, 151, 150), (164, 108, 107, 161), (35, 33, 32, 34), (33, 36, 31, 32), (32, 31, 39, 37), (34, 32, 37, 38), (23, 30, 39, 31), (25, 26, 35, 34), (24, 27, 36, 33), (30, 28, 37, 39), (29, 25, 34, 38), (27, 23, 31, 36), (26, 24, 33, 35), (28, 29, 38, 37), (49, 56, 57, 54, 45), (40, 59, 76, 78), (46, 43, 41, 52, 53), (46, 53, 84, 86), (97, 99, 100), (81, 87, 63, 67), (90, 83, 64, 72), (78, 76, 74, 61), (86, 84, 69, 62), (77, 88, 71, 75), (67, 63, 92), (70, 73, 98), (82, 80, 66, 65), (61, 74, 99), (72, 64, 94), (75, 71, 100), (68, 60, 96), (48, 51, 80, 82), (50, 51, 48, 44, 47), (58, 55, 88, 77), (54, 57, 91, 89), (50, 47, 87, 81), (56, 49, 83, 90), (52, 41, 79, 85), (95, 92, 97), (97, 93, 96), (65, 66, 95), (85, 79, 60, 68), (62, 69, 93), (89, 91, 73, 70), (42, 43, 44, 45), (96, 99, 97), (92, 93, 97), (94, 95, 97), (100, 98, 97), (41, 43, 42, 40), (47, 44, 43, 46), (44, 48, 49, 45), (45, 54, 55, 42), (94, 64, 65, 95), (67, 92, 95, 66), (96, 60, 61, 99), (75, 100, 99, 74), (77, 75, 74, 76), (79, 41, 40, 78), (81, 67, 66, 80), (83, 49, 48, 82), (85, 68, 69, 84), (87, 47, 46, 86), (89, 70, 71, 88), (91, 57, 56, 90), (58, 77, 76, 59), (60, 79, 78, 61), (50, 81, 80, 51), (64, 83, 82, 65), (52, 85, 84, 53), (63, 87, 86, 62), (54, 89, 88, 55), (73, 91, 90, 72), (68, 96, 93, 69), (92, 63, 62, 93), (70, 98, 100, 71), (98, 73, 72, 94), (42, 55, 58, 59, 40), (94, 97, 98), (103, 104, 105, 106), (107, 108, 109, 110), (111, 112, 113, 114), (115, 116, 117), (118, 119, 120), (121, 122, 123, 124), (125, 126, 127), (128, 129, 130), (107, 119, 192, 161), (144, 191, 190, 143), (103, 126, 176, 169), (136, 175, 174, 135), (190, 181, 140, 143), (121, 167, 166, 122), (182, 112, 111, 183), (180, 137, 138, 177), (142, 187, 186, 141), (118, 112, 182, 189), (125, 122, 166, 173), (170, 175, 136, 133), (118, 189, 192, 119), (162, 191, 144, 101), (178, 129, 128, 179), (193, 132, 131, 194), (195, 154, 153, 196), (197, 134, 133, 198), (199, 152, 151, 200), (201, 156, 155, 202), (203, 144, 143, 204), (205, 142, 141, 206), (207, 146, 145, 208), (195, 208, 145, 154), (162, 163, 164, 161), (190, 191, 192, 189), (170, 171, 172, 169), (174, 175, 176, 173), (182, 183, 184, 181), (166, 167, 168, 165), (178, 179, 180, 177), (186, 187, 188, 185), (179, 164, 163, 180), (161, 192, 191, 162), (171, 186, 185, 172), (175, 170, 169, 176), (181, 190, 189, 182), (187, 184, 183, 188), (165, 174, 173, 166), (177, 168, 167, 178), (162, 101, 102, 163), (145, 146, 159, 154), (154, 159, 160, 153), (153, 160, 155, 148), (148, 155, 156, 147), (147, 156, 157, 152), (152, 157, 158, 151), (151, 158, 149, 150), (137, 102, 208, 195), (101, 207, 208, 102), (157, 205, 206, 158), (159, 203, 204, 160), (139, 201, 202, 140), (135, 199, 200, 136), (149, 197, 198, 150), (137, 195, 196, 138), (147, 193, 194, 148), (133, 136, 200, 198), (141, 134, 197, 206), (135, 132, 193, 199), (139, 142, 205, 201), (143, 140, 202, 204), (131, 138, 196, 194), (101, 144, 203, 207)])
me_plane_006.polygons.foreach_set('use_smooth', [True] * 203)
me_plane_006.polygons.foreach_set('material_index', [1, 0, 0, 0, 0, 0, 0, 0, 0, 0, 0, 0, 0, 0, 0, 0, 1, 0, 0, 1, 1, 1, 1, 0, 1, 1, 1, 1, 1, 1, 1, 1, 1, 1, 1, 2, 1, 2, 1, 1, 1, 1, 1, 2, 2, 2, 2, 1, 1, 1, 1, 1, 2, 1, 1, 1, 1, 1, 4, 4, 4, 4, 4, 4, 4, 4, 3, 3, 3, 3, 3, 3, 3, 3, 3, 3, 3, 3, 3, 3, 3, 3, 3, 3, 3, 3, 3, 3, 3, 3, 3, 3, 3, 3, 3, 3, 3, 3, 3, 3, 3, 3, 3, 3, 3, 3, 3, 3, 3, 3, 3, 3, 3, 3, 3, 3, 3, 3, 3, 3, 3, 3, 3, 3, 3, 3, 3, 3, 3, 3, 3, 1, 1, 1, 1, 1, 1, 1, 1, 1, 1, 1, 1, 1, 1, 1, 1, 1, 1, 1, 1, 1, 1, 1, 1, 2, 1, 2, 2, 1, 1, 2, 2, 1, 1, 1, 1, 1, 1, 1, 1, 1, 1, 1, 1, 1, 1, 1, 1, 1, 2, 2, 2, 2, 2, 2, 2, 1, 1, 2, 2, 1, 1, 2, 1, 2, 1, 1, 1, 1, 1, 1, 1])
_uv = me_plane_006.uv_layers.new(name='UVMap')
_uv.uv.foreach_set('vector', [0.04329, 0.8599, 0.956, 0.8599, 0.956, 0.9173, 0.04329, 0.9173, 0.0, 1.0, 0.3338, 1.0, 0.3338, 1.0, 0.0, 1.0, 7.649e-05, 0.8543, 1.887e-05, 0.8081, 2.543e-06, 0.1089, 0.0, 0.0, 0.0461, 0.5, 0.3338, 0.5, 0.3338, 0.5, 0.0461, 0.5, 0.3338, 0.5, 0.3338, 1.0, 0.3338, 1.0, 0.3338, 0.5, 0.0, 1.0, 1.887e-05, 0.8081, 7.649e-05, 0.8543, 0.0, 1.0, 0.03322, 0.0, 0.03496, 0.06738, 0.0461, 0.5, 0.0461, 0.5, 0.0, 1.0, 7.649e-05, 0.8543, 0.0461, 0.5, 0.3006, 0.0, 0.3006, 0.0, 0.3338, 0.0, 0.3338, 0.0, 0.3338, 0.0, 0.3338, 0.0, 0.3338, 0.0, 0.3338, 0.0, 0.3338, 0.0, 7.649e-05, 0.8543, 1.887e-05, 0.8081, 0.0, 0.0, 0.0, 0.0, 0.03322, 0.0, 0.0461, 0.5, 7.649e-05, 0.8543, 0.03322, 0.0, 0.0, 0.0, 0.0, 0.0, 0.03322, 0.0, 0.0461, 0.5, 0.3338, 0.5, 0.3338, 1.0, 0.0, 1.0, 0.0, 0.7929, 1.887e-05, 0.8081, 0.0, 1.0, 0.0, 0.0, 1.887e-05, 0.8081, 0.0, 0.7929, 0.0, 0.0, 0.04295, 0.3779, 0.112, 0.4129, 0.112, 0.4154, 0.044, 0.4186, 0.03322, 0.0, 0.3338, 0.0, 0.3337, 0.1189, 0.03771, 0.1745, 0.3337, 0.1189, 0.3338, 0.0, 0.3337, 0.1189, 0.2619, 0.5, 0.19, 0.5, 0.1895, 0.4584, 0.1937, 0.4584, 0.1149, 0.3303, 0.1878, 0.3233, 0.1883, 0.3649, 0.184, 0.3653, 0.1937, 0.4584, 0.2101, 0.4553, 0.2411, 0.4546, 0.2616, 0.4572, 0.2619, 0.5, 0.2612, 0.3764, 0.2613, 0.3938, 0.2612, 0.3923, 0.2612, 0.3779, 0.03771, 0.1745, 0.3337, 0.1189, 0.1878, 0.3233, 0.04191, 0.3372, 0.117, 0.4445, 0.1167, 0.4284, 0.1167, 0.4298, 0.117, 0.4431, 0.2614, 0.4215, 0.2658, 0.4109, 0.3338, 0.4524, 0.2664, 0.454, 0.2615, 0.441, 0.117, 0.4455, 0.117, 0.4455, 0.1377, 0.4571, 0.1377, 0.4571, 0.2658, 0.408, 0.2658, 0.4051, 0.3338, 0.3571, 0.3338, 0.4047, 0.1162, 0.4029, 0.112, 0.4129, 0.04295, 0.3779, 0.1108, 0.3731, 0.1159, 0.3848, 0.2611, 0.3754, 0.2613, 0.3949, 0.2613, 0.3949, 0.2611, 0.3754, 0.2611, 0.3754, 0.2659, 0.3619, 0.3338, 0.3571, 0.2658, 0.4051, 0.2613, 0.3949, 0.1162, 0.4019, 0.1162, 0.4005, 0.1167, 0.4298, 0.1167, 0.4284, 0.1379, 0.3711, 0.1659, 0.3691, 0.1635, 0.3693, 0.1402, 0.3709, 0.2109, 0.3659, 0.2388, 0.3639, 0.2365, 0.3641, 0.2132, 0.3657, 0.1671, 0.4564, 0.1647, 0.4564, 0.2141, 0.4552, 0.2118, 0.4553, 0.2614, 0.4241, 0.2615, 0.4385, 0.2615, 0.4385, 0.2614, 0.4241, 0.1688, 0.4563, 0.1377, 0.4571, 0.1377, 0.4571, 0.1687, 0.4563, 0.2133, 0.3657, 0.2365, 0.3641, 0.2365, 0.364, 0.2133, 0.3657, 0.1167, 0.4274, 0.1167, 0.4274, 0.1162, 0.4029, 0.1162, 0.4028, 0.2608, 0.3164, 0.261, 0.3592, 0.2405, 0.3638, 0.2092, 0.366, 0.1926, 0.3645, 0.1173, 0.4604, 0.1377, 0.4571, 0.1688, 0.4563, 0.1852, 0.4584, 0.118, 0.5, 0.184, 0.3653, 0.1675, 0.369, 0.1363, 0.3712, 0.1156, 0.3699, 0.1149, 0.3303, 0.117, 0.4455, 0.1167, 0.4274, 0.1167, 0.4274, 0.117, 0.4455, 0.2372, 0.4547, 0.2141, 0.4552, 0.2142, 0.4552, 0.2372, 0.4547, 0.1647, 0.4564, 0.1416, 0.457, 0.1416, 0.457, 0.1647, 0.4564, 0.1402, 0.3709, 0.1635, 0.3693, 0.1634, 0.3693, 0.1402, 0.3709, 0.117, 0.4431, 0.1167, 0.4298, 0.1167, 0.4298, 0.117, 0.4431, 0.2092, 0.366, 0.2405, 0.3638, 0.2404, 0.3638, 0.2092, 0.366, 0.1671, 0.4564, 0.1393, 0.457, 0.1416, 0.457, 0.1647, 0.4564, 0.044, 0.4186, 0.112, 0.4154, 0.1167, 0.4274, 0.117, 0.4455, 0.1123, 0.455, 0.1363, 0.3712, 0.1363, 0.3712, 0.1159, 0.3848, 0.1159, 0.3848, 0.1635, 0.3693, 0.1659, 0.3691, 0.2109, 0.3659, 0.2132, 0.3657, 0.1162, 0.4005, 0.1159, 0.3871, 0.1159, 0.3871, 0.1162, 0.4004, 0.2613, 0.3949, 0.2613, 0.3949, 0.2614, 0.4215, 0.2614, 0.4215, 0.1157, 0.3727, 0.1884, 0.3675, 0.1889, 0.4117, 0.1164, 0.4151, 0.1884, 0.3675, 0.2611, 0.3623, 0.2613, 0.4082, 0.1889, 0.4117, 0.1889, 0.4117, 0.2613, 0.4082, 0.2616, 0.4541, 0.1894, 0.4558, 0.1164, 0.4151, 0.1889, 0.4117, 0.1894, 0.4558, 0.1172, 0.4576, 0.2613, 0.4082, 0.2616, 0.4541, 0.2616, 0.4541, 0.2613, 0.4082, 0.1164, 0.4151, 0.1157, 0.3727, 0.1157, 0.3727, 0.1164, 0.4151, 0.1884, 0.3675, 0.2611, 0.3623, 0.2611, 0.3623, 0.1884, 0.3675, 0.2616, 0.4541, 0.1894, 0.4558, 0.1894, 0.4558, 0.2616, 0.4541, 0.1172, 0.4576, 0.1164, 0.4151, 0.1164, 0.4151, 0.1172, 0.4576, 0.2611, 0.3623, 0.2613, 0.4082, 0.2613, 0.4082, 0.2611, 0.3623, 0.1157, 0.3727, 0.1884, 0.3675, 0.1884, 0.3675, 0.1157, 0.3727, 0.1894, 0.4558, 0.1172, 0.4576, 0.1172, 0.4576, 0.1894, 0.4558, 0.1167, 0.4285, 0.117, 0.4445, 0.1394, 0.457, 0.167, 0.4564, 0.1712, 0.4234, 0.2614, 0.4226, 0.2615, 0.4399, 0.2615, 0.4413, 0.2614, 0.4212, 0.211, 0.3659, 0.2067, 0.3996, 0.2613, 0.3937, 0.2612, 0.3765, 0.2387, 0.3639, 0.211, 0.3659, 0.2387, 0.3639, 0.241, 0.3637, 0.2086, 0.366, 0.2379, 0.4093, 0.2615, 0.4337, 0.2215, 0.4551, 0.1358, 0.3713, 0.1681, 0.369, 0.1658, 0.3691, 0.1381, 0.3711, 0.117, 0.4458, 0.1167, 0.4271, 0.1167, 0.4285, 0.117, 0.4444, 0.2614, 0.4212, 0.2615, 0.4413, 0.2615, 0.4399, 0.2614, 0.4226, 0.2086, 0.366, 0.241, 0.3637, 0.2387, 0.3639, 0.211, 0.3659, 0.2417, 0.4546, 0.2096, 0.4553, 0.2119, 0.4553, 0.2394, 0.4546, 0.1381, 0.3711, 0.1658, 0.3691, 0.1477, 0.3704, 0.167, 0.4564, 0.1395, 0.457, 0.1573, 0.4566, 0.1162, 0.4032, 0.1159, 0.3845, 0.1159, 0.3859, 0.1162, 0.4018, 0.2614, 0.4226, 0.2615, 0.4399, 0.2615, 0.4288, 0.117, 0.4444, 0.1167, 0.4285, 0.1169, 0.4388, 0.2394, 0.4546, 0.2119, 0.4553, 0.2298, 0.4549, 0.2612, 0.3765, 0.2613, 0.3938, 0.2612, 0.3826, 0.1162, 0.4018, 0.1159, 0.3858, 0.1159, 0.3845, 0.1162, 0.4032, 0.138, 0.3711, 0.1159, 0.3858, 0.1162, 0.4018, 0.1708, 0.4017, 0.1657, 0.3691, 0.2394, 0.4546, 0.2119, 0.4553, 0.2096, 0.4553, 0.2417, 0.4546, 0.167, 0.4564, 0.1394, 0.457, 0.1372, 0.4571, 0.1693, 0.4563, 0.138, 0.3711, 0.1657, 0.3691, 0.1681, 0.369, 0.1358, 0.3713, 0.117, 0.4445, 0.1167, 0.4285, 0.1167, 0.4271, 0.117, 0.4458, 0.2612, 0.3765, 0.2613, 0.3937, 0.2613, 0.3952, 0.2611, 0.375, 0.116, 0.3915, 0.156, 0.3698, 0.1399, 0.414, 0.1885, 0.382, 0.229, 0.3646, 0.2612, 0.3875, 0.1162, 0.4018, 0.1159, 0.3859, 0.1161, 0.3961, 0.2611, 0.375, 0.2613, 0.3952, 0.2613, 0.3938, 0.2612, 0.3765, 0.211, 0.3659, 0.2387, 0.3639, 0.2207, 0.3652, 0.1693, 0.4563, 0.1372, 0.4571, 0.1395, 0.457, 0.167, 0.4564, 0.2069, 0.422, 0.2067, 0.3996, 0.1708, 0.4017, 0.1712, 0.4234, 0.2612, 0.3875, 0.2614, 0.4208, 0.2379, 0.4093, 0.156, 0.3698, 0.2081, 0.3661, 0.1885, 0.382, 0.1168, 0.4342, 0.1162, 0.4035, 0.1399, 0.414, 0.2215, 0.4551, 0.1698, 0.4563, 0.1893, 0.4413, 0.2613, 0.3937, 0.2067, 0.3996, 0.2069, 0.422, 0.2614, 0.4226, 0.1657, 0.3691, 0.1708, 0.4017, 0.2067, 0.3996, 0.211, 0.3659, 0.1708, 0.4017, 0.1162, 0.4018, 0.1167, 0.4285, 0.1712, 0.4234, 0.1712, 0.4234, 0.167, 0.4564, 0.2119, 0.4553, 0.2069, 0.422, 0.1168, 0.4342, 0.1167, 0.4285, 0.1162, 0.4018, 0.1161, 0.3961, 0.1381, 0.3711, 0.1477, 0.3704, 0.116, 0.3915, 0.1159, 0.3859, 0.2612, 0.3875, 0.2613, 0.3938, 0.2614, 0.4226, 0.2615, 0.4288, 0.2394, 0.4546, 0.2298, 0.4549, 0.2615, 0.4337, 0.2615, 0.4399, 0.2417, 0.4546, 0.2394, 0.4546, 0.2615, 0.4399, 0.2615, 0.4413, 0.2613, 0.3952, 0.2613, 0.3937, 0.2614, 0.4226, 0.2614, 0.4212, 0.1358, 0.3713, 0.1381, 0.3711, 0.1159, 0.3859, 0.1159, 0.3845, 0.1167, 0.4271, 0.1167, 0.4285, 0.1162, 0.4018, 0.1162, 0.4032, 0.2611, 0.375, 0.2612, 0.3765, 0.2387, 0.3639, 0.241, 0.3637, 0.1681, 0.369, 0.1657, 0.3691, 0.211, 0.3659, 0.2086, 0.366, 0.1693, 0.4563, 0.167, 0.4564, 0.2119, 0.4553, 0.2096, 0.4553, 0.1372, 0.4571, 0.1394, 0.457, 0.117, 0.4445, 0.117, 0.4458, 0.2394, 0.4546, 0.2417, 0.4546, 0.2615, 0.4413, 0.2615, 0.4399, 0.2613, 0.3938, 0.2613, 0.3952, 0.2614, 0.4212, 0.2614, 0.4226, 0.138, 0.3711, 0.1358, 0.3713, 0.1159, 0.3845, 0.1159, 0.3858, 0.1167, 0.4285, 0.1167, 0.4271, 0.1162, 0.4032, 0.1162, 0.4018, 0.2612, 0.3765, 0.2611, 0.375, 0.241, 0.3637, 0.2387, 0.3639, 0.1658, 0.3691, 0.1681, 0.369, 0.2086, 0.366, 0.211, 0.3659, 0.167, 0.4564, 0.1693, 0.4563, 0.2096, 0.4553, 0.2119, 0.4553, 0.1395, 0.457, 0.1372, 0.4571, 0.117, 0.4458, 0.117, 0.4444, 0.2612, 0.3765, 0.2612, 0.3826, 0.229, 0.3646, 0.2387, 0.3639, 0.156, 0.3698, 0.1658, 0.3691, 0.211, 0.3659, 0.2207, 0.3652, 0.167, 0.4564, 0.1573, 0.4566, 0.2215, 0.4551, 0.2119, 0.4553, 0.1491, 0.4568, 0.1395, 0.457, 0.117, 0.4444, 0.1169, 0.4388, 0.2069, 0.422, 0.2119, 0.4553, 0.2394, 0.4546, 0.2615, 0.4399, 0.2614, 0.4226, 0.1168, 0.4342, 0.1893, 0.4413, 0.1491, 0.4568, 0.1162, 0.4029, 0.1166, 0.4237, 0.112, 0.4154, 0.112, 0.4129, 0.2614, 0.4215, 0.2613, 0.4082, 0.2613, 0.4082, 0.2658, 0.4109, 0.1688, 0.4563, 0.1894, 0.4558, 0.1894, 0.4558, 0.1852, 0.4584, 0.117, 0.4455, 0.1172, 0.4576, 0.1123, 0.455, 0.2411, 0.4546, 0.2616, 0.4541, 0.2616, 0.4572, 0.2092, 0.366, 0.1884, 0.3675, 0.1884, 0.3675, 0.1926, 0.3645, 0.1363, 0.3712, 0.1157, 0.3727, 0.1156, 0.3699, 0.2611, 0.3754, 0.2611, 0.3623, 0.2659, 0.3619, 0.2614, 0.4215, 0.2615, 0.441, 0.2615, 0.441, 0.2614, 0.4215, 0.2615, 0.4385, 0.2615, 0.44, 0.2395, 0.4546, 0.2372, 0.4547, 0.1162, 0.4029, 0.1159, 0.3848, 0.1159, 0.3848, 0.1162, 0.4028, 0.1159, 0.3872, 0.1159, 0.3858, 0.1379, 0.3711, 0.1402, 0.3709, 0.2395, 0.4546, 0.2118, 0.4553, 0.2141, 0.4552, 0.2372, 0.4547, 0.2092, 0.366, 0.2092, 0.366, 0.1675, 0.369, 0.1675, 0.369, 0.2101, 0.4553, 0.2101, 0.4553, 0.1688, 0.4563, 0.1687, 0.4563, 0.2612, 0.3764, 0.2612, 0.3779, 0.2365, 0.3641, 0.2388, 0.3639, 0.1416, 0.457, 0.1393, 0.457, 0.117, 0.4445, 0.117, 0.4431, 0.2411, 0.4546, 0.2101, 0.4553, 0.2101, 0.4553, 0.2411, 0.4546, 0.1363, 0.3712, 0.1675, 0.369, 0.1675, 0.369, 0.1363, 0.3712, 0.1162, 0.4019, 0.1159, 0.3858, 0.1159, 0.3872, 0.1162, 0.4005, 0.2411, 0.4546, 0.2411, 0.4546, 0.2615, 0.441, 0.2615, 0.441, 0.2614, 0.4226, 0.2615, 0.44, 0.2615, 0.4385, 0.2614, 0.4241, 0.2404, 0.3638, 0.2405, 0.3638, 0.2611, 0.3754, 0.2611, 0.3754, 0.1635, 0.3693, 0.1635, 0.3693, 0.2132, 0.3657, 0.2133, 0.3657, 0.2612, 0.3779, 0.2612, 0.3779, 0.2365, 0.364, 0.2365, 0.3641, 0.1167, 0.4298, 0.1167, 0.4298, 0.1162, 0.4005, 0.1162, 0.4005, 0.1402, 0.3709, 0.1402, 0.3709, 0.1159, 0.3871, 0.1159, 0.3871, 0.1647, 0.4564, 0.1647, 0.4564, 0.2142, 0.4552, 0.2141, 0.4552, 0.2615, 0.4385, 0.2615, 0.4385, 0.2372, 0.4547, 0.2372, 0.4547, 0.1416, 0.457, 0.1416, 0.457, 0.117, 0.4431, 0.117, 0.4431, 0.2614, 0.4241, 0.2614, 0.4241, 0.2612, 0.3923, 0.2612, 0.3923, 0.2612, 0.3779, 0.2612, 0.3923, 0.2612, 0.3923, 0.2612, 0.3779, 0.2614, 0.4226, 0.2613, 0.3938, 0.2613, 0.3949, 0.2614, 0.4215, 0.2395, 0.4546, 0.2615, 0.44, 0.2615, 0.441, 0.2411, 0.4546, 0.1162, 0.4019, 0.1167, 0.4284, 0.1167, 0.4274, 0.1162, 0.4028, 0.1379, 0.3711, 0.1159, 0.3858, 0.1159, 0.3848, 0.1363, 0.3712, 0.2101, 0.4553, 0.1687, 0.4563, 0.1671, 0.4564, 0.2118, 0.4553, 0.1675, 0.369, 0.2092, 0.366, 0.2109, 0.3659, 0.1659, 0.3691, 0.2404, 0.3638, 0.2611, 0.3754, 0.2612, 0.3764, 0.2388, 0.3639, 0.117, 0.4445, 0.1393, 0.457, 0.1377, 0.4571, 0.117, 0.4455, 0.2611, 0.3754, 0.2613, 0.3949, 0.2613, 0.3938, 0.2612, 0.3764, 0.2614, 0.4215, 0.2615, 0.441, 0.2615, 0.44, 0.2614, 0.4226, 0.1167, 0.4284, 0.117, 0.4445, 0.117, 0.4455, 0.1167, 0.4274, 0.1159, 0.3858, 0.1162, 0.4019, 0.1162, 0.4028, 0.1159, 0.3848, 0.2118, 0.4553, 0.2395, 0.4546, 0.2411, 0.4546, 0.2101, 0.4553, 0.1393, 0.457, 0.1671, 0.4564, 0.1687, 0.4563, 0.1377, 0.4571, 0.1659, 0.3691, 0.1379, 0.3711, 0.1363, 0.3712, 0.1675, 0.369, 0.2388, 0.3639, 0.2109, 0.3659, 0.2092, 0.366, 0.2404, 0.3638, 0.2614, 0.4226, 0.2614, 0.4241, 0.2612, 0.3923, 0.2613, 0.3938, 0.2612, 0.3923, 0.2614, 0.4241, 0.2615, 0.4385, 0.2612, 0.3779, 0.2612, 0.3779, 0.2615, 0.4385, 0.2372, 0.4547, 0.2365, 0.364, 0.2365, 0.364, 0.2372, 0.4547, 0.2142, 0.4552, 0.2133, 0.3657, 0.2133, 0.3657, 0.2142, 0.4552, 0.1647, 0.4564, 0.1634, 0.3693, 0.1634, 0.3693, 0.1647, 0.4564, 0.1416, 0.457, 0.1402, 0.3709, 0.1402, 0.3709, 0.1416, 0.457, 0.117, 0.4431, 0.1159, 0.3871, 0.1159, 0.3871, 0.117, 0.4431, 0.1167, 0.4298, 0.1162, 0.4004, 0.2612, 0.3779, 0.2612, 0.3923, 0.2612, 0.3923, 0.2612, 0.3779, 0.2614, 0.4241, 0.2614, 0.4241, 0.2612, 0.3923, 0.2612, 0.3923, 0.1416, 0.457, 0.1416, 0.457, 0.117, 0.4431, 0.117, 0.4431, 0.2615, 0.4385, 0.2615, 0.4385, 0.2372, 0.4547, 0.2372, 0.4547, 0.1647, 0.4564, 0.1647, 0.4564, 0.2141, 0.4552, 0.2141, 0.4552, 0.1402, 0.3709, 0.1402, 0.3709, 0.1159, 0.3871, 0.1159, 0.3872, 0.1167, 0.4298, 0.1167, 0.4298, 0.1162, 0.4005, 0.1162, 0.4004, 0.2612, 0.3779, 0.2612, 0.3779, 0.2365, 0.3641, 0.2365, 0.3641, 0.1634, 0.3693, 0.1635, 0.3693, 0.2133, 0.3657, 0.2133, 0.3657, 0.1162, 0.4005, 0.1159, 0.3872, 0.1159, 0.3871, 0.1162, 0.4005, 0.117, 0.4431, 0.1167, 0.4298, 0.1167, 0.4298, 0.117, 0.4431, 0.1402, 0.3709, 0.1635, 0.3693, 0.1635, 0.3693, 0.1402, 0.3709, 0.1647, 0.4564, 0.1416, 0.457, 0.1416, 0.457, 0.1647, 0.4564, 0.2372, 0.4547, 0.2141, 0.4552, 0.2141, 0.4552, 0.2372, 0.4547, 0.2132, 0.3657, 0.2365, 0.3641, 0.2365, 0.3641, 0.2133, 0.3657, 0.2614, 0.4241, 0.2615, 0.4385, 0.2615, 0.4385, 0.2614, 0.4241])
me_plane_006.materials.append(mat_12_10_001)
me_plane_006.materials.append(mat_11_14_001)
me_plane_006.materials.append(mat_black)
me_plane_006.materials.append(mat_red)
me_plane_006.materials.append(mat_grey)
me_plane_006.use_remesh_fix_poles = True
me_plane_006.use_remesh_preserve_attributes = False
me_plane_006.use_mirror_vertex_groups = False
me_plane_006.update()

# ---- objects
ob_surveillance_system = bpy.data.objects.new('surveillance_system', me_plane)
ob_surveillance_button_off = bpy.data.objects.new('surveillance_button_off', me_plane_002)
ob_surveillance_lever_off = bpy.data.objects.new('surveillance_lever_off', me_plane_004)
ob_surveillance_lever_on = bpy.data.objects.new('surveillance_lever_on', me_plane_005)
ob_surveillance_button_on = bpy.data.objects.new('surveillance_button_on', me_plane_006)

# ---- transforms, parenting, visibility, modifiers, constraints
ob_surveillance_system.location = (0.0, 0.0, 0.0)
ob_surveillance_system.lineart.crease_threshold = 0.0
_m = ob_surveillance_system.modifiers.new('Mirror', 'MIRROR')
ob_surveillance_button_off.location = (-0.7566, -0.375, 0.7882)
ob_surveillance_button_off.lineart.crease_threshold = 0.0
_m = ob_surveillance_button_off.modifiers.new('Auto Smooth', 'NODES')
_m.node_group = ng_auto_smooth
_gi = [s.identifier for s in ng_auto_smooth.interface.items_tree if s.item_type == 'SOCKET' and s.in_out == 'INPUT']
_m[_gi[1]] = 0.9774  # Angle
ob_surveillance_lever_off.location = (0.7566, -0.375, 0.7882)
ob_surveillance_lever_off.lineart.crease_threshold = 0.0
_m = ob_surveillance_lever_off.modifiers.new('Auto Smooth', 'NODES')
_m.node_group = ng_auto_smooth
_gi = [s.identifier for s in ng_auto_smooth.interface.items_tree if s.item_type == 'SOCKET' and s.in_out == 'INPUT']
_m[_gi[1]] = 0.9599  # Angle
ob_surveillance_lever_on.location = (1.616, -0.375, 0.7882)
ob_surveillance_lever_on.lineart.crease_threshold = 0.0
_m = ob_surveillance_lever_on.modifiers.new('Auto Smooth', 'NODES')
_m.node_group = ng_auto_smooth
_gi = [s.identifier for s in ng_auto_smooth.interface.items_tree if s.item_type == 'SOCKET' and s.in_out == 'INPUT']
_m[_gi[1]] = 0.9599  # Angle
ob_surveillance_button_on.location = (-1.587, -0.375, 0.7882)
ob_surveillance_button_on.lineart.crease_threshold = 0.0
_m = ob_surveillance_button_on.modifiers.new('Auto Smooth', 'NODES')
_m.node_group = ng_auto_smooth
_gi = [s.identifier for s in ng_auto_smooth.interface.items_tree if s.item_type == 'SOCKET' and s.in_out == 'INPUT']
_m[_gi[1]] = 0.9774  # Angle

# ---- collection membership
col_136_surveillance_system.objects.link(ob_surveillance_system)
col_136_surveillance_system.objects.link(ob_surveillance_button_off)
col_136_surveillance_system.objects.link(ob_surveillance_lever_off)
col_136_surveillance_system.objects.link(ob_surveillance_lever_on)
col_136_surveillance_system.objects.link(ob_surveillance_button_on)

# ---- scene / render settings (as saved in the file)
scene.frame_start = 1; scene.frame_end = 250; scene.frame_set(1)
scene.render.engine = 'BLENDER_EEVEE_NEXT'
scene.cycles.samples = 128
scene.cycles.sampling_pattern = 'TABULATED_SOBOL'
scene.cycles.use_adaptive_sampling = False
scene.cycles.use_light_tree = False
scene.view_settings.view_transform = 'Filmic'
bpy.context.view_layer.update()

# ---- added for rendering (the .blend has no active camera and no usable light): camera, sun
cam_auto = bpy.data.cameras.new('AutoCamera')
cam_auto.lens = 50.0
cam_auto.sensor_width = 36.0
cam_auto.clip_end = 1000.0
ob_auto_camera = bpy.data.objects.new('AutoCamera', cam_auto)
scene.collection.objects.link(ob_auto_camera)
ob_auto_camera.location = (3.89306, -4.66916, 3.70376)
ob_auto_camera.rotation_euler = (1.09748, -7.21219e-08, 0.694738)
scene.camera = ob_auto_camera
light_auto_sun = bpy.data.lights.new('AutoSun', 'SUN')
light_auto_sun.energy = 3.0
light_auto_sun.angle = 0.0523599
ob_auto_sun = bpy.data.objects.new('AutoSun', light_auto_sun)
scene.collection.objects.link(ob_auto_sun)
ob_auto_sun.rotation_euler = (0.872665, 0.174533, 0.523599)
bpy.context.view_layer.update()

